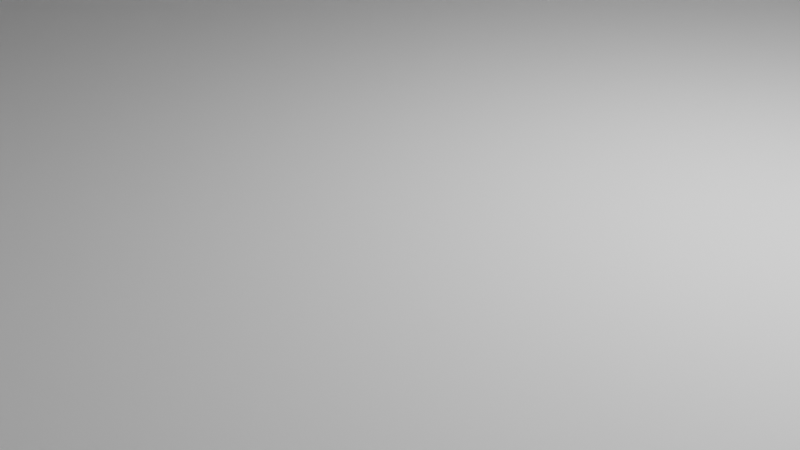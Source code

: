 # Source: Esp32Case_V0.8.blend  (saved by Blender 3.3.6; exported with 4.5.12 LTS)
import bpy
from mathutils import Matrix  # noqa: F401  (used for matrix-valued properties, if any)

bpy.ops.wm.read_factory_settings(use_empty=True)
scene = bpy.context.scene
scene.name = 'Scene'

# ---- collections
col_collection = bpy.data.collections.new('Collection'); scene.collection.children.link(col_collection)

# ---- world
world_world = bpy.data.worlds.new('World'); scene.world = world_world
world_world.use_nodes = True; world_world.node_tree.nodes.clear()
_N = world_world.node_tree.nodes; _L = world_world.node_tree.links
n0 = _N.new('ShaderNodeOutputWorld'); n0.name = 'World Output'; n0.location = (300, 300)
n1 = _N.new('ShaderNodeBackground'); n1.name = 'Background'; n1.location = (10, 300)
n1.inputs[0].default_value = (0.05088, 0.05088, 0.05088, 1.0)
_L.new(n1.outputs[0], n0.inputs[0])
n0.is_active_output = True
world_world.color = (0.05088, 0.05088, 0.05088)
world_world.use_sun_shadow = False
world_world.sun_shadow_jitter_overblur = 0.0

# ---- cameras
cam_camera = bpy.data.cameras.new('Camera')
cam_camera.clip_end = 100.0
cam_camera.ortho_scale = 7.314

# ---- lights
light_light = bpy.data.lights.new('Light', 'POINT')
light_light.transmission_factor = 0.0
light_light.energy = 1000.0
light_light.shadow_soft_size = 0.1
light_light.shadow_maximum_resolution = 0.006
light_light.use_absolute_resolution = True

# ---- meshes
me_plane = bpy.data.meshes.new('Plane')
me_plane.from_pydata([(-21.0, -20.0, 0.0), (21.0, -20.0, 0.0), (-21.0, 20.0, 0.0), (21.0, 20.0, 0.0), (-21.0, 20.0, 1.0), (-21.0, -20.0, 1.0), (21.0, -20.0, 1.0), (21.0, 20.0, 1.0), (22.48, -21.41, 1.0), (22.48, 21.41, 1.0), (-21.0, 20.0, 5.0), (-21.0, -20.0, 5.0), (21.0, -20.0, 5.0), (21.0, 20.0, 5.0), (22.48, -21.41, 5.0), (22.48, 21.41, 5.0), (22.48, -20.02, 1.0), (22.48, 19.98, 1.0), (22.48, -20.02, 5.0), (22.48, 19.98, 5.0), (-1.884, 16.76, 0.0), (-1.884, 20.0, 0.0), (10.12, 20.0, 0.0), (10.12, 16.76, 0.0), (-1.884, 16.76, 1.0), (-1.884, 20.0, 1.0), (10.12, 20.0, 1.0), (10.12, 16.76, 1.0), (-1.884, 21.41, 1.0), (10.12, 21.41, 1.0), (-1.884, 21.41, 1.1), (10.12, 21.41, 1.1), (-1.884, 20.0, 1.1), (10.12, 20.0, 1.1), (-9.46, -20.0, 0.0), (-9.46, -17.2, 0.0), (-2.46, -17.2, 0.0), (-2.46, -20.0, 0.0), (-9.46, -20.0, 1.0), (-9.46, -17.2, 1.0), (-2.46, -17.2, 1.0), (-2.46, -20.0, 1.0), (-2.46, -21.41, 1.0), (-9.46, -21.41, 1.0), (-2.46, -21.41, 5.0), (-9.46, -21.41, 5.0), (-2.46, -20.0, 5.0), (-9.46, -20.0, 5.0), (-17.09, -2.5, 0.0), (-17.09, 2.5, 0.0), (-12.09, 2.5, 0.0), (-12.09, -2.5, 0.0), (-17.09, -2.5, 1.0), (-17.09, 2.5, 1.0), (-12.09, -2.5, 1.0), (-12.09, 2.5, 1.0), (15.93, -10.5, 0.0), (15.93, 10.5, 0.0), (21.0, -10.5, 0.0), (21.0, 10.5, 0.0), (15.93, 10.5, 1.0), (21.0, -10.5, 1.0), (21.0, 10.5, 1.0), (15.93, -10.5, 1.0), (21.0, -10.5, 1.15), (21.0, 10.5, 1.15), (22.48, -10.5, 0.0), (22.48, 10.5, 0.0), (22.48, 10.5, 1.0), (22.48, -10.5, 1.0), (22.48, -10.5, 1.15), (22.48, 10.5, 1.15), (28.98, -21.41, 1.0), (28.98, -21.41, 5.0), (28.98, -20.02, 1.0), (28.98, -20.02, 5.0), (28.98, -10.5, 0.0), (28.98, 19.98, 1.0), (28.98, 19.98, 5.0), (28.98, -10.5, 1.0), (28.98, 10.5, 0.0), (28.98, 21.41, 1.0), (28.98, 21.41, 5.0), (28.98, 10.5, 1.0), (-21.0, 20.0, 4.0), (21.0, 20.0, 4.0), (21.0, -20.0, 4.0), (-2.46, -20.0, 4.0), (-21.0, 19.5, 4.5), (21.0, -19.5, 4.5), (21.0, 19.5, 4.5), (-2.46, -19.5, 4.5), (-22.48, 20.81, 0.6), (-21.88, 21.41, 0.6), (-21.87, 20.82, 0.0), (-22.47, 20.93, 0.6), (-22.44, 21.04, 0.6), (-22.38, 21.15, 0.6), (-22.31, 21.24, 0.6), (-22.47, 20.82, 0.4829), (-22.44, 20.93, 0.4855), (-22.41, 21.04, 0.4859), (-22.36, 21.14, 0.4864), (-22.3, 21.23, 0.4867), (-22.44, 20.82, 0.3704), (-22.4, 20.93, 0.3755), (-22.37, 21.04, 0.3781), (-22.33, 21.13, 0.3818), (-22.28, 21.21, 0.3838), (-22.38, 20.82, 0.2667), (-22.36, 20.93, 0.2745), (-22.33, 21.03, 0.283), (-22.3, 21.12, 0.295), (-22.25, 21.19, 0.3018), (-22.23, 21.16, 0.2517), (-21.88, 21.4, 0.4829), (-21.88, 21.37, 0.3704), (-21.88, 21.31, 0.2667), (-21.88, 21.24, 0.1757), (-22.0, 21.4, 0.6), (-22.0, 21.37, 0.4841), (-22.0, 21.34, 0.3733), (-21.99, 21.29, 0.273), (-21.99, 21.23, 0.1889), (-22.11, 21.37, 0.6), (-22.11, 21.33, 0.4855), (-22.1, 21.3, 0.3776), (-22.1, 21.27, 0.2827), (-22.09, 21.21, 0.2056), (-22.22, 21.31, 0.6), (-22.21, 21.29, 0.4864), (-22.2, 21.26, 0.3818), (-22.19, 21.23, 0.295), (-22.18, 21.19, 0.228), (-21.99, 20.82, 0.01153), (-22.1, 20.82, 0.04567), (-22.21, 20.82, 0.1011), (-22.3, 20.82, 0.1757), (-21.87, 20.94, 0.01153), (-21.99, 20.94, 0.04563), (-22.1, 20.93, 0.07642), (-22.2, 20.93, 0.1232), (-22.29, 20.93, 0.1884), (-21.87, 21.05, 0.04567), (-21.99, 21.04, 0.08082), (-22.1, 21.04, 0.1112), (-22.2, 21.04, 0.1505), (-22.27, 21.03, 0.2055), (-21.87, 21.15, 0.1011), (-21.99, 21.14, 0.1267), (-22.1, 21.13, 0.1514), (-22.18, 21.12, 0.1826), (-22.25, 21.11, 0.228), (-22.48, -20.81, 0.6), (-21.87, -20.82, 0.0), (-21.88, -21.41, 0.6), (-22.47, -20.82, 0.4829), (-22.44, -20.82, 0.3704), (-22.38, -20.82, 0.2667), (-22.3, -20.82, 0.1757), (-22.47, -20.93, 0.6), (-22.44, -20.93, 0.4841), (-22.41, -20.93, 0.3733), (-22.36, -20.93, 0.273), (-22.29, -20.93, 0.1889), (-22.44, -21.04, 0.6), (-22.4, -21.04, 0.4855), (-22.37, -21.04, 0.3776), (-22.33, -21.03, 0.2827), (-22.27, -21.03, 0.2056), (-22.38, -21.15, 0.6), (-22.36, -21.14, 0.4864), (-22.33, -21.13, 0.3818), (-22.3, -21.12, 0.295), (-22.25, -21.11, 0.228), (-22.23, -21.16, 0.2517), (-21.87, -20.94, 0.01153), (-21.87, -21.05, 0.04567), (-21.87, -21.15, 0.1011), (-21.88, -21.24, 0.1757), (-21.99, -20.82, 0.01153), (-21.99, -20.94, 0.04563), (-21.99, -21.05, 0.07642), (-21.99, -21.15, 0.1232), (-21.99, -21.23, 0.1884), (-22.1, -20.82, 0.04567), (-22.1, -20.93, 0.08082), (-22.1, -21.04, 0.1112), (-22.1, -21.14, 0.1505), (-22.09, -21.21, 0.2055), (-22.21, -20.82, 0.1011), (-22.2, -20.93, 0.1267), (-22.2, -21.04, 0.1514), (-22.18, -21.12, 0.1826), (-22.18, -21.19, 0.228), (-22.0, -21.4, 0.6), (-22.11, -21.37, 0.6), (-22.22, -21.31, 0.6), (-22.31, -21.24, 0.6), (-21.88, -21.4, 0.4829), (-22.0, -21.37, 0.4855), (-22.11, -21.34, 0.4859), (-22.21, -21.29, 0.4864), (-22.3, -21.23, 0.4867), (-21.88, -21.37, 0.3704), (-22.0, -21.33, 0.3755), (-22.1, -21.3, 0.3781), (-22.2, -21.26, 0.3818), (-22.28, -21.21, 0.3838), (-21.88, -21.31, 0.2667), (-21.99, -21.29, 0.2745), (-22.1, -21.26, 0.283), (-22.19, -21.23, 0.295), (-22.25, -21.19, 0.3018), (22.48, -20.81, 0.0), (22.48, -21.41, 0.6), (22.48, -20.93, 0.01153), (22.48, -21.04, 0.04567), (22.48, -21.15, 0.1011), (22.48, -21.24, 0.1757), (22.48, -21.31, 0.2667), (22.48, -21.37, 0.3704), (22.48, -21.4, 0.4829), (22.48, 21.41, 0.6), (22.48, 20.81, 0.0), (22.48, 21.4, 0.4829), (22.48, 21.37, 0.3704), (22.48, 21.31, 0.2667), (22.48, 21.24, 0.1757), (22.48, 21.15, 0.1011), (22.48, 21.04, 0.04567), (22.48, 20.93, 0.01153), (-22.48, 20.81, 1.0), (-21.88, 21.41, 1.0), (-22.47, 20.93, 1.0), (-22.44, 21.04, 1.0), (-22.38, 21.15, 1.0), (-22.31, 21.24, 1.0), (-22.22, 21.31, 1.0), (-22.11, 21.37, 1.0), (-22.0, 21.4, 1.0), (-21.88, -21.41, 1.0), (-22.48, -20.81, 1.0), (-22.0, -21.4, 1.0), (-22.11, -21.37, 1.0), (-22.22, -21.31, 1.0), (-22.31, -21.24, 1.0), (-22.38, -21.15, 1.0), (-22.44, -21.04, 1.0), (-22.47, -20.93, 1.0), (-21.88, 21.41, 5.0), (-22.48, 20.81, 5.0), (-22.05, 21.0, 5.0), (-22.0, 21.4, 5.0), (-22.11, 21.37, 5.0), (-22.22, 21.31, 5.0), (-22.31, 21.24, 5.0), (-22.38, 21.15, 5.0), (-22.44, 21.04, 5.0), (-22.47, 20.93, 5.0), (-22.48, -20.81, 5.0), (-21.88, -21.41, 5.0), (-22.05, -21.0, 5.0), (-22.47, -20.93, 5.0), (-22.44, -21.04, 5.0), (-22.38, -21.15, 5.0), (-22.31, -21.24, 5.0), (-22.22, -21.31, 5.0), (-22.11, -21.37, 5.0), (-22.0, -21.4, 5.0), (10.12, 21.41, 0.6), (10.12, 20.81, 0.0), (10.12, 21.4, 0.4829), (10.12, 21.37, 0.3704), (10.12, 21.31, 0.2667), (10.12, 21.24, 0.1757), (10.12, 21.15, 0.1011), (10.12, 21.04, 0.04567), (10.12, 20.93, 0.01153), (-1.884, 20.82, 0.0), (-1.884, 21.41, 0.6), (-1.884, 20.94, 0.01153), (-1.884, 21.05, 0.04567), (-1.884, 21.15, 0.1011), (-1.884, 21.24, 0.1757), (-1.884, 21.31, 0.2667), (-1.884, 21.37, 0.3704), (-1.884, 21.4, 0.4829), (-9.46, -21.41, 0.6), (-9.46, -20.82, 0.0), (-9.46, -21.4, 0.4829), (-9.46, -21.37, 0.3704), (-9.46, -21.31, 0.2667), (-9.46, -21.24, 0.1757), (-9.46, -21.15, 0.1011), (-9.46, -21.05, 0.04567), (-9.46, -20.94, 0.01153), (-2.46, -20.81, 0.0), (-2.46, -21.41, 0.6), (-2.46, -20.93, 0.01153), (-2.46, -21.04, 0.04567), (-2.46, -21.15, 0.1011), (-2.46, -21.24, 0.1757), (-2.46, -21.31, 0.2667), (-2.46, -21.37, 0.3704), (-2.46, -21.4, 0.4829), (28.98, -21.41, 0.6), (28.98, -20.81, 0.0), (28.98, -21.4, 0.4829), (28.98, -21.37, 0.3704), (28.98, -21.31, 0.2667), (28.98, -21.24, 0.1757), (28.98, -21.15, 0.1011), (28.98, -21.04, 0.04567), (28.98, -20.93, 0.01153), (28.98, 20.81, 0.0), (28.98, 21.41, 0.6), (28.98, 20.93, 0.01153), (28.98, 21.04, 0.04567), (28.98, 21.15, 0.1011), (28.98, 21.24, 0.1757), (28.98, 21.31, 0.2667), (28.98, 21.37, 0.3704), (28.98, 21.4, 0.4829)], [], [(0, 2, 49, 48), (1, 37, 36, 35, 34, 0, 48, 51, 50, 49, 2, 21, 20, 23, 22, 3, 59, 57, 56, 58), (55, 24, 25, 4, 5, 38, 39, 54, 52, 53), (62, 7, 26, 27, 24, 55, 54, 39, 40, 41, 6, 61, 63, 60), (5, 4, 84, 10, 11), (61, 6, 86, 12, 13, 85, 7, 62, 65, 64), (93, 233, 28, 280), (3, 22, 271, 224), (67, 224, 315, 80), (0, 34, 289, 154), (232, 242, 260, 251), (37, 1, 214, 297), (8, 215, 306, 72), (9, 15, 82, 81), (15, 19, 78, 82), (2, 0, 154, 94), (92, 153, 242, 232), (223, 9, 81, 316), (214, 66, 76, 307), (241, 155, 288, 43), (8, 14, 44, 42), (11, 10, 252, 251, 260, 262), (261, 241, 43, 45), (26, 33, 31, 29, 270, 272, 273, 274, 275, 276, 277, 278, 271, 22, 23, 27), (14, 12, 46, 44), (11, 262, 261, 45, 47), (19, 15, 13, 12, 14, 18), (10, 13, 15, 250, 252), (18, 14, 73, 75), (30, 28, 233, 250, 15, 9, 29, 31), (84, 85, 90, 88), (5, 11, 47, 38), (87, 86, 6, 41), (69, 16, 74, 79), (71, 68, 17, 19, 18, 16, 69, 70), (43, 288, 290, 291, 292, 293, 294, 295, 296, 289, 34, 35, 39, 38, 47, 45), (28, 30, 32, 25, 24, 20, 21, 279, 281, 282, 283, 284, 285, 286, 287, 280), (23, 20, 24, 27), (30, 31, 33, 32), (41, 40, 36, 37, 297, 299, 300, 301, 302, 303, 304, 305, 298, 42, 44, 46, 87), (39, 35, 36, 40), (74, 72, 306, 308, 309, 310, 311, 312, 313, 314, 307, 76, 79), (52, 48, 49, 53), (53, 49, 50, 55), (50, 51, 54, 55), (51, 48, 52, 54), (63, 56, 57, 60), (68, 71, 65, 62, 60, 57, 59, 67), (66, 58, 56, 63, 61, 64, 70, 69), (65, 71, 70, 64), (80, 315, 317, 318, 319, 320, 321, 322, 323, 316, 81, 77, 83), (77, 81, 82, 78), (72, 74, 75, 73), (17, 68, 83, 77), (29, 9, 223, 270), (16, 18, 75, 74), (59, 3, 224, 67), (66, 69, 79, 76), (14, 8, 72, 73), (298, 215, 8, 42), (214, 1, 58, 66), (68, 67, 80, 83), (19, 17, 77, 78), (33, 26, 7, 85, 84, 4, 25, 32), (46, 12, 89, 91), (13, 10, 88, 90), (85, 13, 90), (10, 84, 88), (87, 46, 91), (86, 87, 91, 89), (12, 86, 89), (92, 95, 100, 99), (95, 96, 101, 100), (96, 97, 102, 101), (97, 98, 103, 102), (99, 100, 105, 104), (100, 101, 106, 105), (101, 102, 107, 106), (102, 103, 108, 107), (104, 105, 110, 109), (105, 106, 111, 110), (106, 107, 112, 111), (107, 108, 113, 112), (109, 110, 142, 137), (110, 111, 147, 142), (111, 112, 152, 147), (112, 113, 114, 152), (93, 115, 120, 119), (115, 116, 121, 120), (116, 117, 122, 121), (117, 118, 123, 122), (119, 120, 125, 124), (120, 121, 126, 125), (121, 122, 127, 126), (122, 123, 128, 127), (124, 125, 130, 129), (125, 126, 131, 130), (126, 127, 132, 131), (127, 128, 133, 132), (129, 130, 103, 98), (130, 131, 108, 103), (131, 132, 113, 108), (132, 133, 114, 113), (94, 134, 139, 138), (134, 135, 140, 139), (135, 136, 141, 140), (136, 137, 142, 141), (138, 139, 144, 143), (139, 140, 145, 144), (140, 141, 146, 145), (141, 142, 147, 146), (143, 144, 149, 148), (144, 145, 150, 149), (145, 146, 151, 150), (146, 147, 152, 151), (148, 149, 123, 118), (149, 150, 128, 123), (150, 151, 133, 128), (151, 152, 114, 133), (153, 156, 161, 160), (156, 157, 162, 161), (157, 158, 163, 162), (158, 159, 164, 163), (160, 161, 166, 165), (161, 162, 167, 166), (162, 163, 168, 167), (163, 164, 169, 168), (165, 166, 171, 170), (166, 167, 172, 171), (167, 168, 173, 172), (168, 169, 174, 173), (170, 171, 203, 198), (171, 172, 208, 203), (172, 173, 213, 208), (173, 174, 175, 213), (154, 176, 181, 180), (176, 177, 182, 181), (177, 178, 183, 182), (178, 179, 184, 183), (180, 181, 186, 185), (181, 182, 187, 186), (182, 183, 188, 187), (183, 184, 189, 188), (185, 186, 191, 190), (186, 187, 192, 191), (187, 188, 193, 192), (188, 189, 194, 193), (190, 191, 164, 159), (191, 192, 169, 164), (192, 193, 174, 169), (193, 194, 175, 174), (155, 195, 200, 199), (195, 196, 201, 200), (196, 197, 202, 201), (197, 198, 203, 202), (199, 200, 205, 204), (200, 201, 206, 205), (201, 202, 207, 206), (202, 203, 208, 207), (204, 205, 210, 209), (205, 206, 211, 210), (206, 207, 212, 211), (207, 208, 213, 212), (209, 210, 184, 179), (210, 211, 189, 184), (211, 212, 194, 189), (212, 213, 175, 194), (250, 253, 252), (253, 254, 252), (254, 255, 252), (255, 256, 252), (256, 257, 252), (257, 258, 252), (258, 259, 252), (259, 251, 252), (260, 263, 262), (263, 264, 262), (264, 265, 262), (265, 266, 262), (266, 267, 262), (267, 268, 262), (268, 269, 262), (269, 261, 262), (92, 232, 234, 95), (95, 234, 235, 96), (96, 235, 236, 97), (97, 236, 237, 98), (98, 237, 238, 129), (129, 238, 239, 124), (124, 239, 240, 119), (119, 240, 233, 93), (232, 251, 259, 234), (234, 259, 258, 235), (235, 258, 257, 236), (236, 257, 256, 237), (237, 256, 255, 238), (238, 255, 254, 239), (239, 254, 253, 240), (240, 253, 250, 233), (93, 280, 287, 115), (115, 287, 286, 116), (116, 286, 285, 117), (117, 285, 284, 118), (118, 284, 283, 148), (148, 283, 282, 143), (143, 282, 281, 138), (138, 281, 279, 94), (215, 298, 305, 222), (222, 305, 304, 221), (221, 304, 303, 220), (220, 303, 302, 219), (219, 302, 301, 218), (218, 301, 300, 217), (217, 300, 299, 216), (216, 299, 297, 214), (94, 154, 180, 134), (134, 180, 185, 135), (135, 185, 190, 136), (136, 190, 159, 137), (137, 159, 158, 109), (109, 158, 157, 104), (104, 157, 156, 99), (99, 156, 153, 92), (155, 241, 243, 195), (195, 243, 244, 196), (196, 244, 245, 197), (197, 245, 246, 198), (198, 246, 247, 170), (170, 247, 248, 165), (165, 248, 249, 160), (160, 249, 242, 153), (241, 261, 269, 243), (243, 269, 268, 244), (244, 268, 267, 245), (245, 267, 266, 246), (246, 266, 265, 247), (247, 265, 264, 248), (248, 264, 263, 249), (249, 263, 260, 242), (224, 271, 278, 231), (231, 278, 277, 230), (230, 277, 276, 229), (229, 276, 275, 228), (228, 275, 274, 227), (227, 274, 273, 226), (226, 273, 272, 225), (225, 272, 270, 223), (154, 289, 296, 176), (176, 296, 295, 177), (177, 295, 294, 178), (178, 294, 293, 179), (179, 293, 292, 209), (209, 292, 291, 204), (204, 291, 290, 199), (199, 290, 288, 155), (315, 224, 231, 317), (317, 231, 230, 318), (318, 230, 229, 319), (319, 229, 228, 320), (320, 228, 227, 321), (321, 227, 226, 322), (322, 226, 225, 323), (323, 225, 223, 316), (214, 307, 314, 216), (216, 314, 313, 217), (217, 313, 312, 218), (218, 312, 311, 219), (219, 311, 310, 220), (220, 310, 309, 221), (221, 309, 308, 222), (222, 308, 306, 215), (2, 94, 279, 21)])
_uv = me_plane.uv_layers.new(name='UVMap')
_uv.uv.foreach_set('vector', [0.0, 0.0, 0.0, 1.0, 0.09309, 0.5625, 0.09309, 0.4375, 1.0, 0.0, 0.4414, 0.0, 0.4414, 0.07006, 0.2748, 0.07006, 0.2748, 0.0, 0.0, 0.0, 0.09309, 0.4375, 0.2121, 0.4375, 0.2121, 0.5625, 0.09309, 0.5625, 0.0, 1.0, 0.4551, 1.0, 0.4551, 0.9189, 0.7409, 0.9189, 0.7409, 1.0, 1.0, 1.0, 1.0, 0.7625, 0.8792, 0.7625, 0.8792, 0.2375, 1.0, 0.2375, 0.2121, 0.5625, 0.4551, 0.9189, 0.4551, 1.0, 0.0, 1.0, 0.0, 0.0, 0.2748, 0.0, 0.2748, 0.07006, 0.2121, 0.4375, 0.09309, 0.4375, 0.09309, 0.5625, 1.0, 0.7625, 1.0, 1.0, 0.7409, 1.0, 0.7409, 0.9189, 0.4551, 0.9189, 0.2121, 0.5625, 0.2121, 0.4375, 0.2748, 0.07006, 0.4414, 0.07006, 0.4414, 0.0, 1.0, 0.0, 1.0, 0.2375, 0.8792, 0.2375, 0.8792, 0.7625, 0.0, 0.0, 0.0, 1.0, 0.0, 1.0, 0.0, 1.0, 0.0, 0.0, 1.0, 0.2375, 1.0, 0.0, 1.0, 0.0, 1.0, 0.0, 1.0, 1.0, 1.0, 1.0, 1.0, 1.0, 1.0, 0.7625, 1.0, 0.7625, 1.0, 0.2375, 0.01334, 1.0, 0.01334, 1.0, 0.4581, 1.0, 0.4581, 1.0, 1.0, 1.0, 0.7409, 1.0, 0.7317, 1.0, 1.014, 1.0, 1.0, 0.7452, 1.0, 0.986, 1.0, 0.986, 1.0, 0.7452, 0.0, 0.0, 0.2748, 0.0, 0.2834, 0.0, 0.0, 0.0, 0.0, 0.986, 0.0, 0.01401, 0.0, 0.01401, 0.0, 0.986, 0.4414, 0.0, 1.0, 0.0, 1.014, 0.0, 0.4437, 0.0, 1.0, 0.0, 1.0, 0.0, 1.0, 0.0, 1.0, 0.0, 1.0, 1.0, 1.0, 1.0, 1.0, 1.0, 1.0, 1.0, 1.0, 1.0, 1.0, 0.6667, 1.0, 0.6667, 1.0, 1.0, 0.0, 1.0, 0.0, 0.0, 0.0, 0.0, 0.0, 1.0, 0.0, 0.986, 0.0, 0.01401, 0.0, 0.01401, 0.0, 0.986, 1.0, 1.0, 1.0, 1.0, 1.0, 1.0, 1.0, 1.0, 1.0, 0.01401, 1.0, 0.2548, 1.0, 0.2548, 1.0, 0.01401, 0.01334, 0.0, 0.01334, 0.0, 0.2896, 0.0, 0.2896, 0.0, 1.0, 0.0, 1.0, 0.0, 0.4453, 0.0, 0.4453, 0.0, 0.0, 0.0, 0.0, 1.0, 0.0, 1.0, 0.0, 0.986, 0.0, 0.01401, 0.0, 0.0, 0.01334, 0.0, 0.01334, 0.0, 0.2896, 0.0, 0.2896, 0.0, 0.6171, 0.7095, 0.625, 0.7095, 0.625, 0.6918, 0.6171, 0.6918, 0.5856, 0.6918, 0.5764, 0.6919, 0.5675, 0.6923, 0.5593, 0.693, 0.5521, 0.694, 0.5463, 0.6951, 0.5419, 0.6964, 0.5392, 0.6978, 0.5383, 0.6993, 0.5383, 0.7095, 0.5383, 0.75, 0.6171, 0.75, 1.0, 0.0, 1.0, 0.0, 0.4414, 0.0, 0.4453, 0.0, 0.0, 0.0, 0.0, 0.0, 0.01334, 0.0, 0.2896, 0.0, 0.2748, 0.0, 1.0, 0.6667, 1.0, 1.0, 1.0, 1.0, 1.0, 0.0, 1.0, 0.0, 1.0, 0.3333, 0.0, 1.0, 1.0, 1.0, 1.0, 1.0, 0.01334, 1.0, 0.0, 1.0, 1.0, 0.3333, 1.0, 0.0, 1.0, 0.0, 1.0, 0.3333, 0.4581, 1.0, 0.4581, 1.0, 0.01334, 1.0, 0.01334, 1.0, 1.0, 1.0, 1.0, 1.0, 0.725, 1.0, 0.725, 1.0, 0.0, 1.0, 1.0, 1.0, 1.0, 1.0, 0.0, 1.0, 0.0, 0.0, 0.0, 0.0, 0.2748, 0.0, 0.2748, 0.0, 0.4414, 0.0, 1.0, 0.0, 1.0, 0.0, 0.4414, 0.0, 1.0, 0.4126, 1.0, 0.3333, 1.0, 0.3333, 1.0, 0.4126, 1.0, 0.5877, 1.0, 0.5877, 1.0, 0.6667, 1.0, 0.6667, 1.0, 0.3333, 1.0, 0.3333, 1.0, 0.4126, 1.0, 0.4126, 0.4182, 0.1557, 0.4097, 0.1557, 0.4073, 0.156, 0.4052, 0.1567, 0.4033, 0.1579, 0.4015, 0.1596, 0.3997, 0.1616, 0.3983, 0.1638, 0.3973, 0.1663, 0.397, 0.1689, 0.397, 0.1873, 0.397, 0.25, 0.4182, 0.25, 0.4182, 0.1873, 0.5972, 0.1873, 0.5972, 0.1557, 0.6171, 0.05823, 0.625, 0.05823, 0.625, 0.04055, 0.6171, 0.04055, 0.6171, 0.0, 0.5383, 0.0, 0.5383, 0.04055, 0.5383, 0.05085, 0.5392, 0.05229, 0.5419, 0.05367, 0.5463, 0.05495, 0.5521, 0.05607, 0.5593, 0.05698, 0.5675, 0.05767, 0.5764, 0.05809, 0.5856, 0.05823, 0.5383, 0.75, 0.5383, 1.0, 0.6171, 1.0, 0.6171, 0.75, 0.875, 0.6918, 0.625, 0.6918, 0.625, 0.7095, 0.875, 0.7095, 0.4182, 0.5627, 0.4182, 0.5, 0.397, 0.5, 0.397, 0.5627, 0.397, 0.5809, 0.3973, 0.5835, 0.3982, 0.586, 0.3996, 0.5883, 0.4013, 0.5904, 0.4031, 0.592, 0.4051, 0.5933, 0.4073, 0.594, 0.4097, 0.5943, 0.4182, 0.5943, 0.5972, 0.5943, 0.5972, 0.5627, 0.5077, 0.5627, 0.4182, 0.25, 0.397, 0.25, 0.397, 0.5, 0.4182, 0.5, 1.0, 0.3333, 1.0, 0.0, 1.0, 0.0, 1.0, 0.0004261, 1.0, 0.001605, 1.0, 0.003214, 1.0, 0.004515, 1.0, 0.008954, 1.0, 0.01021, 1.0, 0.01174, 1.0, 0.01401, 1.0, 0.2548, 1.0, 0.4126, 0.5125, 0.0, 0.5, 0.0, 0.5, 0.25, 0.5125, 0.25, 0.5125, 0.25, 0.5, 0.25, 0.5, 0.5, 0.5125, 0.5, 0.5, 0.5, 0.5, 0.75, 0.5125, 0.75, 0.5125, 0.5, 0.5, 0.75, 0.5, 1.0, 0.5125, 1.0, 0.5125, 0.75, 0.6122, 0.0, 0.5267, 0.0, 0.5267, 0.25, 0.6122, 0.25, 0.6122, 0.332, 0.625, 0.332, 0.625, 0.3134, 0.6122, 0.3134, 0.6122, 0.25, 0.5267, 0.25, 0.5267, 0.3134, 0.5267, 0.332, 0.5267, 0.918, 0.5267, 0.9366, 0.5267, 1.0, 0.6122, 1.0, 0.6122, 0.9366, 0.625, 0.9366, 0.625, 0.918, 0.6122, 0.918, 0.8116, 0.5, 0.793, 0.5, 0.793, 0.75, 0.8116, 0.75, 1.0, 0.7452, 1.0, 0.986, 1.0, 0.9883, 1.0, 0.9898, 1.0, 0.9911, 1.0, 0.9955, 1.0, 0.9968, 1.0, 0.9984, 1.0, 0.9996, 1.0, 1.0, 1.0, 1.0, 1.0, 0.6667, 1.0, 0.5877, 1.0, 0.6667, 1.0, 1.0, 1.0, 1.0, 1.0, 0.6667, 1.0, 0.0, 1.0, 0.3333, 1.0, 0.3333, 1.0, 0.0, 1.0, 0.6667, 1.0, 0.5877, 1.0, 0.5877, 1.0, 0.6667, 0.725, 1.0, 1.0, 1.0, 1.0, 1.0, 0.725, 1.0, 1.0, 0.3333, 1.0, 0.3333, 1.0, 0.3333, 1.0, 0.3333, 1.0, 0.7625, 1.0, 1.0, 1.0, 0.986, 1.0, 0.7452, 0.5267, 0.918, 0.6122, 0.918, 0.6122, 0.918, 0.5267, 0.918, 1.0, 0.0, 1.0, 0.0, 1.0, 0.0, 1.0, 0.0, 0.4453, 0.0, 1.0, 0.0, 1.0, 0.0, 0.4453, 0.0, 1.0, 0.01401, 1.0, 0.0, 1.0, 0.2375, 1.0, 0.2548, 0.6122, 0.332, 0.5267, 0.332, 0.5267, 0.332, 0.6122, 0.332, 1.0, 0.6667, 1.0, 0.6667, 1.0, 0.6667, 1.0, 0.6667, 0.7409, 1.0, 0.7409, 1.0, 1.0, 1.0, 1.0, 1.0, 0.0, 1.0, 0.0, 1.0, 0.4551, 1.0, 0.4551, 1.0, 0.4414, 0.0, 1.0, 0.0, 1.0, 0.0, 0.4414, 0.0, 1.0, 1.0, 0.0, 1.0, 0.0, 1.0, 1.0, 1.0, 1.0, 1.0, 1.0, 1.0, 1.0, 1.0, 0.0, 1.0, 0.0, 1.0, 0.0, 1.0, 0.5077, 0.5627, 0.5972, 0.5627, 0.5077, 0.5627, 1.0, 0.0, 0.4414, 0.0, 0.4414, 0.0, 1.0, 0.0, 1.0, 0.0, 1.0, 0.0, 1.0, 0.0, 0.0, 0.986, 0.0, 0.9887, 0.0, 0.9887, 0.0, 0.986, 0.0, 0.9887, 0.0, 0.9914, 0.0, 0.9913, 0.0, 0.9887, 0.0, 0.9914, 0.0, 0.9938, 0.0, 0.9936, 0.0, 0.9913, 0.0, 0.9938, 0.0, 1.0, 0.0, 1.0, 0.0, 0.9936, 0.0, 0.986, 0.0, 0.9887, 0.0, 0.9887, 0.0, 0.986, 0.0, 0.9887, 0.0, 0.9913, 0.0, 0.9912, 0.0, 0.9887, 0.0, 0.9913, 0.0, 0.9936, 0.0, 0.9934, 0.0, 0.9912, 0.0, 0.9936, 0.0, 1.0, 0.0, 1.0, 0.0, 0.9934, 0.0, 0.986, 0.0, 0.9887, 0.0, 0.9887, 0.0, 0.9861, 0.0, 0.9887, 0.0, 0.9912, 0.0, 0.9911, 0.0, 0.9887, 0.0, 0.9912, 0.0, 0.9934, 0.0, 0.9932, 0.0, 0.9911, 0.0, 0.9934, 0.0, 1.0, 0.0, 1.0, 0.0, 0.9932, 0.0, 0.9861, 0.0, 0.9887, 0.0, 0.9887, 0.0, 0.9861, 0.0, 0.9887, 0.0, 0.9911, 0.0, 0.9911, 0.0, 0.9887, 0.0, 0.9911, 0.0, 0.9932, 0.0, 0.993, 0.0, 0.9911, 0.0, 0.9932, 0.0, 1.0, 0.001895, 0.9981, 0.0, 0.993, 0.01334, 1.0, 0.01339, 1.0, 0.01084, 1.0, 0.01074, 1.0, 0.01339, 1.0, 0.01344, 1.0, 0.01089, 1.0, 0.01084, 1.0, 0.01344, 1.0, 0.0135, 1.0, 0.01094, 1.0, 0.01089, 1.0, 0.0135, 1.0, 0.01356, 1.0, 0.005498, 1.006, 0.01094, 1.0, 0.01074, 1.0, 0.01084, 1.0, 0.008384, 1.0, 0.008236, 1.0, 0.01084, 1.0, 0.01089, 1.0, 0.008476, 1.0, 0.008384, 1.0, 0.01089, 1.0, 0.01094, 1.0, 0.008592, 1.0, 0.008476, 1.0, 0.01094, 1.0, 0.005498, 1.006, 0.004336, 1.004, 0.008592, 1.0, 0.008236, 1.0, 0.008384, 1.0, 0.006131, 1.0, 0.00593, 1.0, 0.008384, 1.0, 0.008476, 1.0, 0.006348, 1.0, 0.006131, 1.0, 0.008476, 1.0, 0.008592, 1.0, 0.006642, 1.0, 0.006348, 1.0, 0.008592, 1.0, 0.004336, 1.004, 0.00341, 1.003, 0.006642, 1.0, 0.00593, 1.0, 0.006131, 1.0, 0.0, 1.0, 0.0, 1.0, 0.006131, 1.0, 0.006348, 1.0, 0.0, 1.0, 0.0, 1.0, 0.006348, 1.0, 0.006642, 1.0, 0.0, 1.0, 0.0, 1.0, 0.006642, 1.0, 0.00341, 1.003, 0.001895, 0.9981, 0.0, 1.0, 0.0, 1.0, 0.0, 0.9973, 0.0, 0.9999, 0.0, 1.003, 0.0, 0.9973, 0.0, 0.9946, 0.0, 0.9973, 0.0, 0.9999, 0.0, 0.9946, 0.0, 0.9922, 0.0, 0.995, 0.0, 0.9973, 0.0, 0.9922, 0.0, 0.9861, 0.0, 0.9887, 0.0, 0.995, 0.0, 1.003, 0.0, 0.9999, 0.0, 1.002, 0.0, 1.005, 0.0, 0.9999, 0.0, 0.9973, 0.0, 0.9999, 0.0, 1.002, 0.0, 0.9973, 0.0, 0.995, 0.0, 0.9976, 0.0, 0.9999, 0.0, 0.995, 0.0, 0.9887, 0.0, 0.9911, 0.0, 0.9976, 0.0, 1.005, 0.0, 1.002, 0.0, 1.005, 0.0, 1.008, 0.0, 1.002, 0.0, 0.9999, 0.0, 1.002, 0.0, 1.005, 0.0, 0.9999, 0.0, 0.9976, 0.0, 0.9999, 0.0, 1.002, 0.0, 0.9976, 0.0, 0.9911, 0.0, 0.993, 0.0, 0.9999, 0.0, 1.008, 0.0, 1.005, 0.005498, 1.006, 0.0, 1.014, 0.0, 1.005, 0.0, 1.002, 0.004336, 1.004, 0.005498, 1.006, 0.0, 1.002, 0.0, 0.9999, 0.00341, 1.003, 0.004336, 1.004, 0.0, 0.9999, 0.0, 0.993, 0.001895, 0.9981, 0.00341, 1.003, 0.0, 0.01401, 0.0, 0.01398, 0.0, 0.01131, 0.0, 0.01128, 0.0, 0.01398, 0.0, 0.01396, 0.0, 0.0113, 0.0, 0.01131, 0.0, 0.01396, 0.0, 0.01392, 0.0, 0.01129, 0.0, 0.0113, 0.0, 0.01392, 0.0, 0.01389, -0.005717, 0.005634, 0.0, 0.01129, 0.0, 0.01128, 0.0, 0.01131, 0.0, 0.008749, 0.0, 0.008648, 0.0, 0.01131, 0.0, 0.0113, 0.0, 0.008792, 0.0, 0.008749, 0.0, 0.0113, 0.0, 0.01129, 0.0, 0.008857, 0.0, 0.008792, 0.0, 0.01129, -0.005717, 0.005634, -0.004512, 0.004443, 0.0, 0.008857, 0.0, 0.008648, 0.0, 0.008749, 0.0, 0.006394, 0.0, 0.006226, 0.0, 0.008749, 0.0, 0.008792, 0.0, 0.006578, 0.0, 0.006394, 0.0, 0.008792, 0.0, 0.008857, 0.0, 0.006842, 0.0, 0.006578, 0.0, 0.008857, -0.004512, 0.004443, -0.00355, 0.003494, 0.0, 0.006842, 0.0, 0.006226, 0.0, 0.006394, 0.0, 0.0, 0.0, 0.0, 0.0, 0.006394, 0.0, 0.006578, 0.0, 0.0, 0.0, 0.0, 0.0, 0.006578, 0.0, 0.006842, 0.0, 0.0, 0.0, 0.0, 0.0, 0.006842, -0.00355, 0.003494, 0.001895, 0.001942, 0.0, 0.0, 0.0, 0.0, 0.002664, 0.0, -3.054e-05, 0.0, -0.00274, 0.0, 0.002664, 0.0, 0.005212, 0.0, 0.002503, 0.0, -3.054e-05, 0.0, 0.005212, 0.0, 0.007542, 0.0, 0.004788, 0.0, 0.002503, 0.0, 0.007542, 0.0, 0.01356, 0.0, 0.011, 0.0, 0.004788, 0.0, -0.00274, 0.0, -3.054e-05, 0.0, -0.002632, 0.0, -0.005381, 0.0, -3.054e-05, 0.0, 0.002503, 0.0, -9.394e-05, 0.0, -0.002632, 0.0, 0.002503, 0.0, 0.004788, 0.0, 0.002159, 0.0, -9.394e-05, 0.0, 0.004788, 0.0, 0.011, 0.0, 0.008672, 0.0, 0.002159, 0.0, -0.005381, 0.0, -0.002632, 0.0, -0.005017, 0.0, -0.007825, 0.0, -0.002632, 0.0, -9.394e-05, 0.0, -0.002402, 0.0, -0.005017, 0.0, -9.394e-05, 0.0, 0.002159, 0.0, -0.0001286, 0.0, -0.002402, 0.0, 0.002159, 0.0, 0.008672, 0.0, 0.00682, 0.0, -0.0001286, 0.0, -0.007825, 0.0, -0.005017, 0.0, -0.005717, 0.005634, -0.01408, 0.0, -0.005017, 0.0, -0.002402, 0.0, -0.004512, 0.004443, -0.005717, 0.005634, -0.002402, 0.0, -0.0001286, 0.0, -0.00355, 0.003494, -0.004512, 0.004443, -0.0001286, 0.0, 0.00682, 0.0, 0.001895, 0.001942, -0.00355, 0.003494, 0.01334, 0.0, 0.01074, 0.0, 0.01081, 0.0, 0.01339, 0.0, 0.01074, 0.0, 0.008236, 0.0, 0.008336, 0.0, 0.01081, 0.0, 0.008236, 0.0, 0.00593, 0.0, 0.006098, 0.0, 0.008336, 0.0, 0.00593, 0.0, 0.0, 0.0, 0.0, 0.0, 0.006098, 0.0, 0.01339, 0.0, 0.01081, 0.0, 0.01088, 0.0, 0.01344, 0.0, 0.01081, 0.0, 0.008336, 0.0, 0.008465, 0.0, 0.01088, 0.0, 0.008336, 0.0, 0.006098, 0.0, 0.006339, 0.0, 0.008465, 0.0, 0.006098, 0.0, 0.0, 0.0, 0.0, 0.0, 0.006339, 0.0, 0.01344, 0.0, 0.01088, 0.0, 0.01095, 0.0, 0.0135, 0.0, 0.01088, 0.0, 0.008465, 0.0, 0.008592, 0.0, 0.01095, 0.0, 0.008465, 0.0, 0.006339, 0.0, 0.006642, 0.0, 0.008592, 0.0, 0.006339, 0.0, 0.0, 0.0, 0.0, 0.0, 0.006642, 0.0, 0.0135, 0.0, 0.01095, 0.0, 0.011, 0.0, 0.01356, 0.0, 0.01095, 0.0, 0.008592, 0.0, 0.008672, 0.0, 0.011, 0.0, 0.008592, 0.0, 0.006642, 0.0, 0.00682, 0.0, 0.008672, 0.0, 0.006642, 0.0, 0.0, 0.0, 0.001895, 0.001942, 0.00682, 0.0, 0.01334, 1.0, 0.01074, 1.0, 0.0, 1.0, 0.01074, 1.0, 0.008236, 1.0, 0.0, 1.0, 0.008236, 1.0, 0.00593, 1.0, 0.0, 1.0, 0.00593, 1.0, 0.003908, 1.0, 0.0, 1.0, 0.003908, 1.0, 0.002249, 1.0, 0.0, 1.0, 0.002249, 1.0, 0.001016, 1.0, 0.0, 1.0, 0.001016, 1.0, 0.0002563, 1.0, 0.0, 1.0, 0.0002563, 1.0, 0.0, 1.0, 0.0, 1.0, 0.0, 0.01401, 0.0, 0.01128, 0.0, 0.0, 0.0, 0.01128, 0.0, 0.008648, 0.0, 0.0, 0.0, 0.008648, 0.0, 0.006226, 0.0, 0.0, 0.0, 0.006226, 0.0, 0.004103, 0.0, 0.0, 0.0, 0.004103, 0.0, 0.002361, 0.0, 0.0, 0.0, 0.002361, 0.0, 0.001066, 0.0, 0.0, 0.0, 0.001066, 0.0, 0.0002692, 0.0, 0.0, 0.0, 0.0002692, 0.0, 0.0, 0.0, 0.0, 0.0, 0.986, 0.0, 0.986, 0.0, 0.9887, 0.0, 0.9887, 0.0, 0.9887, 0.0, 0.9887, 0.0, 0.9914, 0.0, 0.9914, 0.0, 0.9914, 0.0, 0.9914, 0.0, 0.9938, 0.0, 0.9938, 0.0, 0.9938, 0.0, 0.9938, 0.0, 1.0, 0.0, 1.0, 0.0, 1.0, 0.0, 1.0, 0.00593, 1.0, 0.00593, 1.0, 0.00593, 1.0, 0.00593, 1.0, 0.008236, 1.0, 0.008236, 1.0, 0.008236, 1.0, 0.008236, 1.0, 0.01074, 1.0, 0.01074, 1.0, 0.01074, 1.0, 0.01074, 1.0, 0.01334, 1.0, 0.01334, 1.0, 0.0, 0.986, 0.0, 0.986, 0.0, 0.9887, 0.0, 0.9887, 0.0, 0.9887, 0.0, 0.9887, 0.0, 0.9914, 0.0, 0.9914, 0.0, 0.9914, 0.0, 0.9914, 0.0, 0.9938, 0.0, 0.9938, 0.0, 0.9938, 0.0, 0.9938, 0.0, 1.0, 0.0, 1.0, 0.0, 1.0, 0.0, 1.0, 0.00593, 1.0, 0.00593, 1.0, 0.00593, 1.0, 0.00593, 1.0, 0.008236, 1.0, 0.008236, 1.0, 0.008236, 1.0, 0.008236, 1.0, 0.01074, 1.0, 0.01074, 1.0, 0.01074, 1.0, 0.01074, 1.0, 0.01334, 1.0, 0.01334, 1.0, 0.01334, 1.0, 0.4581, 1.0, 0.4581, 1.0, 0.01339, 1.0, 0.01339, 1.0, 0.4581, 1.0, 0.4581, 1.0, 0.01344, 1.0, 0.01344, 1.0, 0.4581, 1.0, 0.4581, 1.0, 0.0135, 1.0, 0.0135, 1.0, 0.4581, 1.0, 0.4581, 1.0, 0.01356, 1.0, 0.01356, 1.0, 0.4581, 1.0, 0.4576, 1.0, 0.007543, 1.0, 0.007543, 1.0, 0.4576, 1.0, 0.4573, 1.0, 0.005213, 1.0, 0.005213, 1.0, 0.4573, 1.0, 0.4571, 1.0, 0.002665, 1.0, 0.002665, 1.0, 0.4571, 1.0, 0.4569, 1.0, 0.0, 1.0, 1.0, 0.0, 0.4453, 0.0, 0.4453, 0.0, 1.0, 0.0, 1.0, 0.0, 0.4453, 0.0, 0.4453, 0.0, 1.0, 0.0, 1.0, 0.0, 0.4453, 0.0, 0.4453, 0.0, 1.0, 0.0, 1.0, 0.0, 0.4453, 0.0, 0.4453, 0.0, 1.0, 0.0, 1.0, 0.0, 0.4453, 0.0, 0.4446, 0.0, 1.003, 0.003113, 1.003, 0.003113, 0.4446, 0.0, 0.4443, 0.0, 1.004, 0.004324, 1.004, 0.004324, 0.4443, 0.0, 0.444, 0.0, 1.006, 0.005638, 1.006, 0.005638, 0.444, 0.0, 0.4437, 0.0, 1.014, 0.0, 0.0, 1.0, 0.0, 0.0, 0.0, 0.00274, 0.0, 0.9973, 0.0, 0.9973, 0.0, 0.00274, 0.0, 0.005373, 0.0, 0.9946, 0.0, 0.9946, 0.0, 0.005373, 0.0, 0.007794, 0.0, 0.9922, 0.0, 0.9922, 0.0, 0.007794, 0.0, 0.01389, 0.0, 0.9861, 0.0, 0.9861, 0.0, 0.01389, 0.0, 0.01392, 0.0, 0.9861, 0.0, 0.9861, 0.0, 0.01392, 0.0, 0.01396, 0.0, 0.986, 0.0, 0.986, 0.0, 0.01396, 0.0, 0.01398, 0.0, 0.986, 0.0, 0.986, 0.0, 0.01398, 0.0, 0.01401, 0.0, 0.986, 0.01334, 0.0, 0.01334, 0.0, 0.01074, 0.0, 0.01074, 0.0, 0.01074, 0.0, 0.01074, 0.0, 0.008236, 0.0, 0.008236, 0.0, 0.008236, 0.0, 0.008236, 0.0, 0.00593, 0.0, 0.00593, 0.0, 0.00593, 0.0, 0.00593, 0.0, 0.0, 0.0, 0.0, 0.0, 0.0, 0.0, 0.0, 0.0, 0.0, 0.006226, 0.0, 0.006226, 0.0, 0.006226, 0.0, 0.006226, 0.0, 0.008648, 0.0, 0.008648, 0.0, 0.008648, 0.0, 0.008648, 0.0, 0.01128, 0.0, 0.01128, 0.0, 0.01128, 0.0, 0.01128, 0.0, 0.01401, 0.0, 0.01401, 0.01334, 0.0, 0.01334, 0.0, 0.01074, 0.0, 0.01074, 0.0, 0.01074, 0.0, 0.01074, 0.0, 0.008236, 0.0, 0.008236, 0.0, 0.008236, 0.0, 0.008236, 0.0, 0.00593, 0.0, 0.00593, 0.0, 0.00593, 0.0, 0.00593, 0.0, 0.0, 0.0, 0.0, 0.0, 0.0, 0.0, 0.0, 0.0, 0.0, 0.006226, 0.0, 0.006226, 0.0, 0.006226, 0.0, 0.006226, 0.0, 0.008648, 0.0, 0.008648, 0.0, 0.008648, 0.0, 0.008648, 0.0, 0.01128, 0.0, 0.01128, 0.0, 0.01128, 0.0, 0.01128, 0.0, 0.01401, 0.0, 0.01401, 1.014, 1.0, 0.7317, 1.0, 0.7304, 1.0, 1.006, 0.9944, 1.006, 0.9944, 0.7304, 1.0, 0.7291, 1.0, 1.004, 0.9957, 1.004, 0.9957, 0.7291, 1.0, 0.728, 1.0, 1.003, 0.9969, 1.003, 0.9969, 0.728, 1.0, 0.725, 1.0, 1.0, 1.0, 1.0, 1.0, 0.725, 1.0, 0.725, 1.0, 1.0, 1.0, 1.0, 1.0, 0.725, 1.0, 0.725, 1.0, 1.0, 1.0, 1.0, 1.0, 0.725, 1.0, 0.725, 1.0, 1.0, 1.0, 1.0, 1.0, 0.725, 1.0, 0.725, 1.0, 1.0, 1.0, 0.0, 0.0, 0.2834, 0.0, 0.2846, 0.0, 0.002664, 0.0, 0.002664, 0.0, 0.2846, 0.0, 0.2858, 0.0, 0.005212, 0.0, 0.005212, 0.0, 0.2858, 0.0, 0.2869, 0.0, 0.007542, 0.0, 0.007542, 0.0, 0.2869, 0.0, 0.2896, 0.0, 0.01356, 0.0, 0.01356, 0.0, 0.2896, 0.0, 0.2896, 0.0, 0.0135, 0.0, 0.0135, 0.0, 0.2896, 0.0, 0.2896, 0.0, 0.01344, 0.0, 0.01344, 0.0, 0.2896, 0.0, 0.2896, 0.0, 0.01339, 0.0, 0.01339, 0.0, 0.2896, 0.0, 0.2896, 0.0, 0.01334, 0.0, 1.0, 0.986, 1.0, 0.986, 1.006, 0.9944, 1.0, 0.9883, 1.0, 0.9883, 1.006, 0.9944, 1.004, 0.9957, 1.0, 0.9898, 1.0, 0.9898, 1.004, 0.9957, 1.003, 0.9969, 1.0, 0.9911, 1.0, 0.9911, 1.003, 0.9969, 1.0, 1.0, 1.0, 0.9955, 1.0, 0.9955, 1.0, 1.0, 1.0, 1.0, 1.0, 0.9968, 1.0, 0.9968, 1.0, 1.0, 1.0, 1.0, 1.0, 0.9984, 1.0, 0.9984, 1.0, 1.0, 1.0, 1.0, 1.0, 0.9996, 1.0, 0.9996, 1.0, 1.0, 1.0, 1.0, 1.0, 1.0, 1.0, 0.01401, 1.0, 0.01401, 1.0, 0.01174, 1.006, 0.005638, 1.006, 0.005638, 1.0, 0.01174, 1.0, 0.01021, 1.004, 0.004324, 1.004, 0.004324, 1.0, 0.01021, 1.0, 0.008954, 1.003, 0.003113, 1.003, 0.003113, 1.0, 0.008954, 1.0, 0.004515, 1.0, 0.0, 1.0, 0.0, 1.0, 0.004515, 1.0, 0.003214, 1.0, 0.0, 1.0, 0.0, 1.0, 0.003214, 1.0, 0.001605, 1.0, 0.0, 1.0, 0.0, 1.0, 0.001605, 1.0, 0.0004261, 1.0, 0.0, 1.0, 0.0, 1.0, 0.0004261, 1.0, 0.0, 1.0, 0.0, 0.0, 1.0, 0.0, 1.0, 0.4569, 1.0, 0.4551, 1.0])
me_plane.materials.append(None)
me_plane.update()
me_cube_001 = bpy.data.meshes.new('Cube.001')
me_cube_001.from_pydata([(-10.0, -10.0, -51.43), (-10.0, -10.0, 12.0), (-10.0, 10.0, -51.43), (-10.0, 10.0, 12.0), (10.0, -10.0, -51.43), (10.0, -10.0, 12.0), (10.0, 10.0, -51.43), (10.0, 10.0, 12.0)], [], [(0, 1, 3, 2), (2, 3, 7, 6), (6, 7, 5, 4), (4, 5, 1, 0), (2, 6, 4, 0), (7, 3, 1, 5)])
_uv = me_cube_001.uv_layers.new(name='UVMap')
_uv.uv.foreach_set('vector', [0.375, 0.0, 0.625, 0.0, 0.625, 0.25, 0.375, 0.25, 0.375, 0.25, 0.625, 0.25, 0.625, 0.5, 0.375, 0.5, 0.375, 0.5, 0.625, 0.5, 0.625, 0.75, 0.375, 0.75, 0.375, 0.75, 0.625, 0.75, 0.625, 1.0, 0.375, 1.0, 0.125, 0.5, 0.375, 0.5, 0.375, 0.75, 0.125, 0.75, 0.625, 0.5, 0.875, 0.5, 0.875, 0.75, 0.625, 0.75])
me_cube_001.update()
me_cube_002 = bpy.data.meshes.new('Cube.002')
me_cube_002.from_pydata([(-10.0, -34.01, -30.8), (-10.0, -34.01, 205.3), (-10.0, 10.0, -30.8), (-10.0, 10.0, 205.3), (10.0, -34.01, -30.8), (10.0, -34.01, 205.3), (10.0, 10.0, -30.8), (10.0, 10.0, 205.3)], [], [(0, 1, 3, 2), (2, 3, 7, 6), (6, 7, 5, 4), (4, 5, 1, 0), (2, 6, 4, 0), (7, 3, 1, 5)])
_uv = me_cube_002.uv_layers.new(name='UVMap')
_uv.uv.foreach_set('vector', [0.375, 0.0, 0.625, 0.0, 0.625, 0.25, 0.375, 0.25, 0.375, 0.25, 0.625, 0.25, 0.625, 0.5, 0.375, 0.5, 0.375, 0.5, 0.625, 0.5, 0.625, 0.75, 0.375, 0.75, 0.375, 0.75, 0.625, 0.75, 0.625, 1.0, 0.375, 1.0, 0.125, 0.5, 0.375, 0.5, 0.375, 0.75, 0.125, 0.75, 0.625, 0.5, 0.875, 0.5, 0.875, 0.75, 0.625, 0.75])
me_cube_002.update()
me_cube_003 = bpy.data.meshes.new('Cube.003')
me_cube_003.from_pydata([(-10.0, -10.0, -10.0), (-10.0, -10.0, 10.0), (-10.0, 10.0, -10.0), (-10.0, 10.0, 10.0), (10.0, -10.0, -10.0), (10.0, -10.0, 10.0), (10.0, 10.0, -10.0), (10.0, 10.0, 10.0)], [], [(0, 1, 3, 2), (2, 3, 7, 6), (6, 7, 5, 4), (4, 5, 1, 0), (2, 6, 4, 0), (7, 3, 1, 5)])
_uv = me_cube_003.uv_layers.new(name='UVMap')
_uv.uv.foreach_set('vector', [0.375, 0.0, 0.625, 0.0, 0.625, 0.25, 0.375, 0.25, 0.375, 0.25, 0.625, 0.25, 0.625, 0.5, 0.375, 0.5, 0.375, 0.5, 0.625, 0.5, 0.625, 0.75, 0.375, 0.75, 0.375, 0.75, 0.625, 0.75, 0.625, 1.0, 0.375, 1.0, 0.125, 0.5, 0.375, 0.5, 0.375, 0.75, 0.125, 0.75, 0.625, 0.5, 0.875, 0.5, 0.875, 0.75, 0.625, 0.75])
me_cube_003.update()
me_cube_004 = bpy.data.meshes.new('Cube.004')
me_cube_004.from_pydata([(-10.0, -10.0, -43.16), (-10.0, -10.0, 10.0), (-10.0, 10.0, -43.16), (-10.0, 10.0, 10.0), (10.0, -10.0, -43.16), (10.0, -10.0, 10.0), (10.0, 10.0, -43.16), (10.0, 10.0, 10.0)], [], [(0, 1, 3, 2), (2, 3, 7, 6), (6, 7, 5, 4), (4, 5, 1, 0), (2, 6, 4, 0), (7, 3, 1, 5)])
_uv = me_cube_004.uv_layers.new(name='UVMap')
_uv.uv.foreach_set('vector', [0.375, 0.0, 0.625, 0.0, 0.625, 0.25, 0.375, 0.25, 0.375, 0.25, 0.625, 0.25, 0.625, 0.5, 0.375, 0.5, 0.375, 0.5, 0.625, 0.5, 0.625, 0.75, 0.375, 0.75, 0.375, 0.75, 0.625, 0.75, 0.625, 1.0, 0.375, 1.0, 0.125, 0.5, 0.375, 0.5, 0.375, 0.75, 0.125, 0.75, 0.625, 0.5, 0.875, 0.5, 0.875, 0.75, 0.625, 0.75])
me_cube_004.update()
me_plane_001 = bpy.data.meshes.new('Plane.001')
me_plane_001.from_pydata([(-21.0, -20.0, 5.1), (-21.0, 20.0, 5.1), (21.0, -20.0, 5.1), (21.0, 20.0, 5.1), (22.48, -21.41, 5.1), (22.48, 21.41, 5.1), (22.48, -20.02, 5.1), (22.48, 19.98, 5.1), (28.98, -21.41, 5.1), (28.98, -20.02, 5.1), (28.98, 19.98, 5.1), (28.98, 21.41, 5.1), (-7.0, 2.707, 12.1), (-7.0, -5.707, 12.1), (1.834, 2.707, 12.1), (22.48, 21.41, 12.1), (22.48, -21.41, 12.1), (22.48, -20.02, 12.1), (22.48, 19.98, 12.1), (1.834, -5.707, 12.1), (28.98, -21.41, 12.1), (28.98, -20.02, 12.1), (28.98, 21.41, 12.1), (28.98, 19.98, 12.1), (-7.0, 2.707, 13.1), (-7.0, -5.707, 13.1), (1.834, 2.707, 13.1), (22.48, -20.02, 13.1), (22.48, 19.98, 13.1), (1.834, -5.707, 13.1), (28.98, -20.02, 13.1), (28.98, 19.98, 13.1), (22.48, -14.68, 5.1), (22.48, 14.65, 5.1), (21.0, -14.67, 5.1), (21.0, 14.67, 5.1), (22.48, -14.68, 12.1), (22.48, 14.65, 12.1), (22.48, -14.68, 13.1), (22.48, 14.65, 13.1), (28.98, 14.65, 12.1), (28.98, 19.98, 12.1), (28.98, -20.02, 12.1), (28.98, -20.02, 13.1), (28.98, 14.65, 13.1), (28.98, 19.98, 13.1), (28.98, -14.68, 12.1), (28.98, -14.68, 13.1), (-21.0, 20.0, 12.1), (-21.0, -20.0, 12.1), (21.0, 20.0, 12.1), (21.0, 14.67, 12.1), (-21.0, 20.0, 13.1), (21.0, 20.0, 13.1), (-21.0, -20.0, 13.1), (21.0, -20.0, 12.1), (21.0, -14.67, 12.1), (21.0, -20.0, 13.1), (10.5, -20.0, 5.1), (-2.46, -20.0, 5.1), (-10.5, -20.0, 5.1), (10.5, -20.0, 12.1), (-2.46, -20.0, 12.1), (-10.5, -20.0, 12.1), (10.5, -20.0, 7.433), (10.5, -20.0, 9.767), (-2.46, -20.0, 7.433), (-2.46, -20.0, 9.767), (10.5, -19.0, 4.1), (-2.46, -19.0, 4.1), (10.5, -19.0, 5.933), (-2.46, -19.0, 5.933), (10.5, -19.5, 4.6), (-2.46, -19.5, 4.6), (10.5, -19.0, 4.1), (-2.46, -19.0, 4.1), (10.5, -19.5, 4.6), (-2.46, -19.5, 4.6), (10.5, -19.5, 4.1), (-2.46, -19.5, 4.1), (10.5, -20.0, 4.1), (-2.46, -20.0, 4.1), (-7.0, 20.0, 5.1), (7.0, 20.0, 5.1), (-7.0, 20.0, 12.1), (7.0, 20.0, 12.1), (-7.0, 20.0, 8.35), (-7.0, 20.0, 8.6), (-7.0, 20.0, 10.35), (7.0, 20.0, 8.35), (7.0, 20.0, 8.6), (7.0, 20.0, 10.35), (-7.0, 19.0, 4.1), (7.0, 19.0, 4.1), (-7.0, 19.0, 6.85), (7.0, 19.0, 6.85), (7.0, 19.5, 4.6), (-7.0, 19.5, 4.6), (-7.0, 19.5, 4.1), (7.0, 19.5, 4.1), (7.0, 20.0, 4.1), (-7.0, 20.0, 4.1), (-21.0, 10.0, 5.1), (-21.0, 0.0, 5.1), (-21.0, -10.0, 5.1), (-21.0, 10.0, 12.1), (-21.0, 0.0, 12.1), (-21.0, -10.0, 12.1), (-21.0, 20.0, 8.933), (-21.0, 20.0, 9.767), (-21.0, 10.0, 8.933), (-21.0, 10.0, 9.767), (-21.0, -20.0, 9.767), (-21.0, -20.0, 8.933), (-21.0, -10.0, 8.933), (-21.0, -10.0, 9.767), (-20.5, -10.0, 5.1), (-20.5, -20.0, 5.1), (-20.5, -20.0, 7.433), (-20.5, 20.0, 5.1), (-20.5, 10.0, 5.1), (-20.5, 20.0, 7.433), (-20.5, 10.0, 7.433), (-20.5, -10.0, 7.433), (-21.0, -10.0, 4.1), (-21.0, -20.0, 4.1), (-21.0, 20.0, 4.1), (-21.0, 10.0, 4.1), (-20.5, -10.0, 4.1), (-20.5, -20.0, 4.1), (-20.5, 20.0, 4.1), (-20.5, 10.0, 4.1), (21.0, -20.0, 8.933), (21.0, -20.0, 9.767), (21.0, -14.67, 8.933), (21.0, -14.67, 9.767), (21.0, 20.0, 9.767), (21.0, 20.0, 8.933), (21.0, 14.67, 8.933), (21.0, 14.67, 9.767), (20.5, 14.67, 5.1), (20.5, 20.0, 5.1), (20.5, 20.0, 7.433), (20.5, -20.0, 5.1), (20.5, -14.67, 5.1), (20.5, -20.0, 7.433), (20.5, -14.67, 7.433), (20.5, 14.67, 7.433), (21.0, 14.67, 4.1), (21.0, 20.0, 4.1), (21.0, -20.0, 4.1), (21.0, -14.67, 4.1), (20.5, 14.67, 4.1), (20.5, 20.0, 4.1), (20.5, -20.0, 4.1), (20.5, -14.67, 4.1), (-22.48, 20.81, 5.1), (-21.88, 21.41, 5.1), (-22.05, 21.0, 5.1), (-22.47, 20.93, 5.1), (-22.44, 21.04, 5.1), (-22.38, 21.15, 5.1), (-22.31, 21.24, 5.1), (-22.22, 21.31, 5.1), (-22.11, 21.37, 5.1), (-22.0, 21.4, 5.1), (-21.88, -21.41, 5.1), (-22.48, -20.81, 5.1), (-22.05, -21.0, 5.1), (-22.0, -21.4, 5.1), (-22.11, -21.37, 5.1), (-22.22, -21.31, 5.1), (-22.31, -21.24, 5.1), (-22.38, -21.15, 5.1), (-22.44, -21.04, 5.1), (-22.47, -20.93, 5.1), (-22.48, 20.81, 12.1), (-21.88, 21.41, 12.1), (-22.47, 20.93, 12.1), (-22.44, 21.04, 12.1), (-22.38, 21.15, 12.1), (-22.31, 21.24, 12.1), (-22.22, 21.31, 12.1), (-22.11, 21.37, 12.1), (-22.0, 21.4, 12.1), (-22.48, -20.81, 12.1), (-21.88, -21.41, 12.1), (-22.47, -20.93, 12.1), (-22.44, -21.04, 12.1), (-22.38, -21.15, 12.1), (-22.31, -21.24, 12.1), (-22.22, -21.31, 12.1), (-22.11, -21.37, 12.1), (-22.0, -21.4, 12.1), (-22.48, 20.81, 12.5), (-21.87, 20.82, 13.1), (-21.88, 21.41, 12.5), (-22.47, 20.82, 12.62), (-22.44, 20.82, 12.73), (-22.38, 20.82, 12.83), (-22.3, 20.82, 12.92), (-22.47, 20.93, 12.5), (-22.44, 20.93, 12.62), (-22.41, 20.93, 12.73), (-22.36, 20.93, 12.83), (-22.29, 20.93, 12.91), (-22.44, 21.04, 12.5), (-22.4, 21.04, 12.61), (-22.37, 21.04, 12.72), (-22.33, 21.03, 12.82), (-22.27, 21.03, 12.89), (-22.38, 21.15, 12.5), (-22.36, 21.14, 12.61), (-22.33, 21.13, 12.72), (-22.3, 21.12, 12.81), (-22.25, 21.11, 12.87), (-22.23, 21.16, 12.85), (-21.87, 20.94, 13.09), (-21.87, 21.05, 13.05), (-21.87, 21.15, 13.0), (-21.88, 21.24, 12.92), (-21.99, 20.82, 13.09), (-21.99, 20.94, 13.05), (-21.99, 21.05, 13.02), (-21.99, 21.15, 12.98), (-21.99, 21.23, 12.91), (-22.1, 20.82, 13.05), (-22.1, 20.93, 13.02), (-22.1, 21.04, 12.99), (-22.1, 21.14, 12.95), (-22.09, 21.21, 12.89), (-22.21, 20.82, 13.0), (-22.2, 20.93, 12.97), (-22.2, 21.04, 12.95), (-22.18, 21.12, 12.92), (-22.18, 21.19, 12.87), (-22.0, 21.4, 12.5), (-22.11, 21.37, 12.5), (-22.22, 21.31, 12.5), (-22.31, 21.24, 12.5), (-21.88, 21.4, 12.62), (-22.0, 21.37, 12.61), (-22.11, 21.34, 12.61), (-22.21, 21.29, 12.61), (-22.3, 21.23, 12.61), (-21.88, 21.37, 12.73), (-22.0, 21.33, 12.72), (-22.1, 21.3, 12.72), (-22.2, 21.26, 12.72), (-22.28, 21.21, 12.72), (-21.88, 21.31, 12.83), (-21.99, 21.29, 12.83), (-22.1, 21.26, 12.82), (-22.19, 21.23, 12.81), (-22.25, 21.19, 12.8), (-21.88, -21.41, 12.5), (-21.87, -20.82, 13.1), (-22.48, -20.81, 12.5), (-21.88, -21.4, 12.62), (-21.88, -21.37, 12.73), (-21.88, -21.31, 12.83), (-21.88, -21.24, 12.92), (-22.0, -21.4, 12.5), (-22.0, -21.37, 12.62), (-22.0, -21.34, 12.73), (-21.99, -21.29, 12.83), (-21.99, -21.23, 12.91), (-22.11, -21.37, 12.5), (-22.11, -21.33, 12.61), (-22.1, -21.3, 12.72), (-22.1, -21.27, 12.82), (-22.09, -21.21, 12.89), (-22.22, -21.31, 12.5), (-22.21, -21.29, 12.61), (-22.2, -21.26, 12.72), (-22.19, -21.23, 12.81), (-22.18, -21.19, 12.87), (-22.23, -21.16, 12.85), (-21.99, -20.82, 13.09), (-22.1, -20.82, 13.05), (-22.21, -20.82, 13.0), (-22.3, -20.82, 12.92), (-21.87, -20.94, 13.09), (-21.99, -20.94, 13.05), (-22.1, -20.93, 13.02), (-22.2, -20.93, 12.98), (-22.29, -20.93, 12.91), (-21.87, -21.05, 13.05), (-21.99, -21.04, 13.02), (-22.1, -21.04, 12.99), (-22.2, -21.04, 12.95), (-22.27, -21.03, 12.89), (-21.87, -21.15, 13.0), (-21.99, -21.14, 12.97), (-22.1, -21.13, 12.95), (-22.18, -21.12, 12.92), (-22.25, -21.11, 12.87), (-22.47, -20.93, 12.5), (-22.44, -21.04, 12.5), (-22.38, -21.15, 12.5), (-22.31, -21.24, 12.5), (-22.47, -20.82, 12.62), (-22.44, -20.93, 12.61), (-22.41, -21.04, 12.61), (-22.36, -21.14, 12.61), (-22.3, -21.23, 12.61), (-22.44, -20.82, 12.73), (-22.4, -20.93, 12.72), (-22.37, -21.04, 12.72), (-22.33, -21.13, 12.72), (-22.28, -21.21, 12.72), (-22.38, -20.82, 12.83), (-22.36, -20.93, 12.83), (-22.33, -21.03, 12.82), (-22.3, -21.12, 12.81), (-22.25, -21.19, 12.8), (22.48, 20.81, 13.1), (22.48, 21.41, 12.5), (22.48, 20.93, 13.09), (22.48, 21.04, 13.05), (22.48, 21.15, 13.0), (22.48, 21.24, 12.92), (22.48, 21.31, 12.83), (22.48, 21.37, 12.73), (22.48, 21.4, 12.62), (22.48, -20.81, 13.1), (22.48, -21.41, 12.5), (22.48, -20.93, 13.09), (22.48, -21.04, 13.05), (22.48, -21.15, 13.0), (22.48, -21.24, 12.92), (22.48, -21.31, 12.83), (22.48, -21.37, 12.73), (22.48, -21.4, 12.62), (28.98, -20.81, 13.1), (28.98, -21.41, 12.5), (28.98, -20.93, 13.09), (28.98, -21.04, 13.05), (28.98, -21.15, 13.0), (28.98, -21.24, 12.92), (28.98, -21.31, 12.83), (28.98, -21.37, 12.73), (28.98, -21.4, 12.62), (28.98, 21.41, 12.5), (28.98, 20.81, 13.1), (28.98, 21.4, 12.62), (28.98, 21.37, 12.73), (28.98, 21.31, 12.83), (28.98, 21.24, 12.92), (28.98, 21.15, 13.0), (28.98, 21.04, 13.05), (28.98, 20.93, 13.09)], [], [(32, 6, 4, 2, 34), (5, 11, 10, 7), (15, 177, 196, 317), (2, 4, 166, 168, 0, 60, 59, 58), (156, 167, 185, 176), (6, 9, 8, 4), (39, 37, 40, 44), (18, 23, 31, 28), (54, 52, 195, 256), (23, 22, 343, 345, 346, 347, 348, 349, 350, 351, 344, 31), (5, 157, 177, 15), (135, 133, 55, 56), (0, 168, 167, 156, 158, 1, 102, 103, 104), (8, 9, 21, 20), (10, 11, 22, 23), (33, 7, 18, 37), (4, 8, 20, 16), (9, 6, 17, 21), (7, 10, 23, 18), (111, 109, 48, 105), (176, 185, 257, 194), (11, 5, 15, 22), (83, 3, 137, 136, 50, 85, 91, 90, 89), (4, 16, 186, 166), (21, 17, 27, 30), (22, 15, 317, 343), (316, 53, 57, 325, 27, 38, 39, 28), (256, 325, 57, 54), (52, 53, 316, 195), (20, 21, 30, 334, 336, 337, 338, 339, 340, 341, 342, 335), (16, 20, 335, 326), (27, 325, 334, 30), (186, 16, 326, 255), (6, 32, 36, 17), (33, 37, 51, 139, 138, 35), (136, 139, 51, 50), (37, 36, 56, 51), (7, 33, 35, 3, 5), (56, 36, 32, 34, 134, 135), (63, 60, 0, 113, 112, 49), (29, 26, 14, 19), (316, 28, 31, 344), (25, 29, 19, 13), (36, 37, 39, 38), (37, 18, 41, 40), (44, 40, 41, 45), (42, 46, 47, 43), (17, 36, 46, 42), (28, 39, 44, 45), (38, 27, 43, 47), (18, 28, 45, 41), (36, 38, 47, 46), (27, 17, 42, 43), (12, 13, 49, 107, 106, 105, 48), (14, 12, 48, 84, 85, 50), (14, 50, 51), (24, 26, 53, 52), (25, 24, 52, 54), (19, 56, 55), (19, 14, 51, 56), (29, 25, 54, 57), (13, 19, 55, 61, 62, 63, 49), (26, 29, 57, 53), (26, 24, 12, 14), (24, 25, 13, 12), (55, 133, 132, 2, 58, 64, 65, 61), (64, 58, 72, 68, 70), (62, 67, 66, 59, 60, 63), (61, 65, 67, 62), (65, 64, 66, 67), (70, 68, 69, 71), (66, 64, 70, 71), (72, 73, 77, 76), (59, 66, 71, 69, 73), (58, 59, 73, 72), (76, 77, 81, 80), (68, 72, 76, 74), (69, 68, 74, 75), (73, 69, 75, 77), (80, 81, 79, 78), (74, 76, 80, 78), (77, 75, 79, 81), (75, 74, 78, 79), (1, 82, 86, 87, 88, 84, 48, 109, 108), (88, 91, 85, 84), (83, 89, 95, 93, 96), (86, 89, 90, 87), (87, 90, 91, 88), (92, 93, 95, 94), (97, 96, 100, 101), (89, 86, 94, 95), (86, 82, 97, 92, 94), (82, 83, 96, 97), (101, 100, 99, 98), (96, 93, 99, 100), (93, 92, 98, 99), (92, 97, 101, 98), (112, 115, 107, 49), (104, 103, 106, 107, 115, 114), (103, 102, 110, 111, 105, 106), (110, 102, 120, 122), (110, 108, 109, 111), (108, 110, 122, 121), (113, 114, 115, 112), (120, 119, 121, 122), (117, 116, 123, 118), (0, 104, 124, 125), (117, 0, 125, 129), (1, 108, 121, 119), (114, 113, 118, 123), (104, 114, 123, 116), (113, 0, 117, 118), (125, 124, 128, 129), (127, 126, 130, 131), (102, 1, 126, 127), (120, 102, 127, 131), (1, 119, 130, 126), (119, 120, 131, 130), (104, 116, 128, 124), (116, 117, 129, 128), (35, 138, 147, 140), (134, 132, 133, 135), (138, 137, 142, 147), (137, 138, 139, 136), (144, 143, 145, 146), (141, 140, 147, 142), (143, 144, 155, 154), (132, 134, 146, 145), (134, 34, 144, 146), (2, 132, 145, 143), (2, 143, 154, 150), (137, 3, 141, 142), (149, 148, 152, 153), (151, 150, 154, 155), (141, 3, 149, 153), (140, 141, 153, 152), (3, 35, 148, 149), (144, 34, 151, 155), (35, 140, 152, 148), (34, 2, 150, 151), (156, 159, 158), (159, 160, 158), (160, 161, 158), (161, 162, 158), (162, 163, 158), (163, 164, 158), (164, 165, 158), (165, 157, 158), (166, 169, 168), (169, 170, 168), (170, 171, 168), (171, 172, 168), (172, 173, 168), (173, 174, 168), (174, 175, 168), (175, 167, 168), (194, 197, 202, 201), (197, 198, 203, 202), (198, 199, 204, 203), (199, 200, 205, 204), (201, 202, 207, 206), (202, 203, 208, 207), (203, 204, 209, 208), (204, 205, 210, 209), (206, 207, 212, 211), (207, 208, 213, 212), (208, 209, 214, 213), (209, 210, 215, 214), (211, 212, 244, 239), (212, 213, 249, 244), (213, 214, 254, 249), (214, 215, 216, 254), (195, 217, 222, 221), (217, 218, 223, 222), (218, 219, 224, 223), (219, 220, 225, 224), (221, 222, 227, 226), (222, 223, 228, 227), (223, 224, 229, 228), (224, 225, 230, 229), (226, 227, 232, 231), (227, 228, 233, 232), (228, 229, 234, 233), (229, 230, 235, 234), (231, 232, 205, 200), (232, 233, 210, 205), (233, 234, 215, 210), (234, 235, 216, 215), (196, 236, 241, 240), (236, 237, 242, 241), (237, 238, 243, 242), (238, 239, 244, 243), (240, 241, 246, 245), (241, 242, 247, 246), (242, 243, 248, 247), (243, 244, 249, 248), (245, 246, 251, 250), (246, 247, 252, 251), (247, 248, 253, 252), (248, 249, 254, 253), (250, 251, 225, 220), (251, 252, 230, 225), (252, 253, 235, 230), (253, 254, 216, 235), (255, 258, 263, 262), (258, 259, 264, 263), (259, 260, 265, 264), (260, 261, 266, 265), (262, 263, 268, 267), (263, 264, 269, 268), (264, 265, 270, 269), (265, 266, 271, 270), (267, 268, 273, 272), (268, 269, 274, 273), (269, 270, 275, 274), (270, 271, 276, 275), (272, 273, 305, 300), (273, 274, 310, 305), (274, 275, 315, 310), (275, 276, 277, 315), (256, 278, 283, 282), (278, 279, 284, 283), (279, 280, 285, 284), (280, 281, 286, 285), (282, 283, 288, 287), (283, 284, 289, 288), (284, 285, 290, 289), (285, 286, 291, 290), (287, 288, 293, 292), (288, 289, 294, 293), (289, 290, 295, 294), (290, 291, 296, 295), (292, 293, 266, 261), (293, 294, 271, 266), (294, 295, 276, 271), (295, 296, 277, 276), (257, 297, 302, 301), (297, 298, 303, 302), (298, 299, 304, 303), (299, 300, 305, 304), (301, 302, 307, 306), (302, 303, 308, 307), (303, 304, 309, 308), (304, 305, 310, 309), (306, 307, 312, 311), (307, 308, 313, 312), (308, 309, 314, 313), (309, 310, 315, 314), (311, 312, 286, 281), (312, 313, 291, 286), (313, 314, 296, 291), (314, 315, 277, 296), (257, 185, 187, 297), (297, 187, 188, 298), (298, 188, 189, 299), (299, 189, 190, 300), (300, 190, 191, 272), (272, 191, 192, 267), (267, 192, 193, 262), (262, 193, 186, 255), (166, 186, 193, 169), (169, 193, 192, 170), (170, 192, 191, 171), (171, 191, 190, 172), (172, 190, 189, 173), (173, 189, 188, 174), (174, 188, 187, 175), (175, 187, 185, 167), (177, 157, 165, 184), (184, 165, 164, 183), (183, 164, 163, 182), (182, 163, 162, 181), (181, 162, 161, 180), (180, 161, 160, 179), (179, 160, 159, 178), (178, 159, 156, 176), (194, 257, 301, 197), (197, 301, 306, 198), (198, 306, 311, 199), (199, 311, 281, 200), (200, 281, 280, 231), (231, 280, 279, 226), (226, 279, 278, 221), (221, 278, 256, 195), (195, 316, 318, 217), (217, 318, 319, 218), (218, 319, 320, 219), (219, 320, 321, 220), (220, 321, 322, 250), (250, 322, 323, 245), (245, 323, 324, 240), (240, 324, 317, 196), (326, 335, 342, 333), (333, 342, 341, 332), (332, 341, 340, 331), (331, 340, 339, 330), (330, 339, 338, 329), (329, 338, 337, 328), (328, 337, 336, 327), (327, 336, 334, 325), (343, 317, 324, 345), (345, 324, 323, 346), (346, 323, 322, 347), (347, 322, 321, 348), (348, 321, 320, 349), (349, 320, 319, 350), (350, 319, 318, 351), (351, 318, 316, 344), (255, 326, 333, 258), (258, 333, 332, 259), (259, 332, 331, 260), (260, 331, 330, 261), (261, 330, 329, 292), (292, 329, 328, 287), (287, 328, 327, 282), (282, 327, 325, 256), (196, 177, 184, 236), (236, 184, 183, 237), (237, 183, 182, 238), (238, 182, 181, 239), (239, 181, 180, 211), (211, 180, 179, 206), (206, 179, 178, 201), (201, 178, 176, 194), (1, 158, 157, 5, 3, 83, 82)])
_uv = me_plane_001.uv_layers.new(name='UVMap')
_uv.uv.foreach_set('vector', [1.0, 0.4444, 1.0, 0.3333, 1.0, 0.0, 1.0, 0.0, 1.0, 0.3333, 1.0, 1.0, 1.0, 1.0, 1.0, 0.6667, 1.0, 0.6667, 1.0, 1.0, 0.01334, 1.0, 0.01334, 1.0, 1.0, 1.0, 1.0, 0.0, 1.0, 0.0, 0.01334, 0.0, 0.0, 0.0, 0.0, 0.0, 0.25, 0.0, 0.5, 0.0, 0.75, 0.0, 0.0, 0.986, 0.0, 0.01401, 0.0, 0.01401, 0.0, 0.986, 1.0, 0.3333, 1.0, 0.3333, 1.0, 0.0, 1.0, 0.0, 1.0, 0.6222, 1.0, 0.5556, 1.0, 0.5556, 1.0, 0.6222, 1.0, 0.6667, 1.0, 0.6667, 1.0, 0.6667, 1.0, 0.6667, 0.0, 0.0, 0.0, 1.0, 0.0, 1.0, 0.0, 0.0, 1.0, 0.6667, 1.0, 1.0, 1.0, 1.0, 1.0, 0.9991, 1.0, 0.9965, 1.0, 0.9922, 1.0, 0.9864, 1.0, 0.938, 1.0, 0.9139, 1.0, 0.8877, 1.0, 0.8605, 1.0, 0.6667, 1.0, 1.0, 0.01334, 1.0, 0.01334, 1.0, 1.0, 1.0, 1.0, 0.3333, 1.0, 0.0, 1.0, 0.0, 1.0, 0.3333, 0.0, 0.0, 0.0, 0.0, 0.0, 0.01401, 0.0, 0.986, 0.0, 1.0, 0.0, 1.0, 0.0, 0.75, 0.0, 0.5, 0.0, 0.25, 1.0, 0.0, 1.0, 0.3333, 1.0, 0.3333, 1.0, 0.0, 1.0, 0.6667, 1.0, 1.0, 1.0, 1.0, 1.0, 0.6667, 1.0, 0.5556, 1.0, 0.6667, 1.0, 0.6667, 1.0, 0.5556, 1.0, 0.0, 1.0, 0.0, 1.0, 0.0, 1.0, 0.0, 1.0, 0.3333, 1.0, 0.3333, 1.0, 0.3333, 1.0, 0.3333, 1.0, 0.6667, 1.0, 0.6667, 1.0, 0.6667, 1.0, 0.6667, 0.0, 0.75, 0.0, 1.0, 0.0, 1.0, 0.0, 0.75, 0.0, 0.986, 0.0, 0.01401, 0.0, 0.01401, 0.0, 0.986, 1.0, 1.0, 1.0, 1.0, 1.0, 1.0, 1.0, 1.0, 0.6667, 1.0, 1.0, 1.0, 1.0, 1.0, 1.0, 1.0, 1.0, 1.0, 0.6667, 1.0, 0.6667, 1.0, 0.6667, 1.0, 0.6667, 1.0, 1.0, 0.0, 1.0, 0.0, 0.01334, 0.0, 0.01334, 0.0, 1.0, 0.3333, 1.0, 0.3333, 1.0, 0.3333, 1.0, 0.3333, 1.0, 1.0, 1.0, 1.0, 1.0, 1.0, 1.0, 1.0, 1.0, 0.8605, 0.0, 0.0, 1.0, 0.0, 1.0, 0.1431, 1.0, 0.3333, 1.0, 0.3778, 1.0, 0.6222, 1.0, 0.6667, 0.0, 0.0, 1.014, 0.0, 1.0, 0.0, 0.0, 0.0, 0.0, 1.0, 1.0, 1.0, 1.014, 1.0, 0.0, 1.0, 1.0, 0.0, 1.0, 0.3333, 1.0, 0.3333, 1.0, 0.1431, 1.0, 0.1152, 1.0, 0.08832, 1.0, 0.06359, 1.0, 0.01397, 1.0, 0.008038, 1.0, 0.00363, 1.0, 0.0009165, 1.0, 0.0, 1.0, 0.0, 1.0, 0.0, 1.0, 0.0, 1.0, 0.0, 1.0, 0.3333, 1.0, 0.1431, 1.0, 0.1431, 1.0, 0.3333, 0.01334, 0.0, 1.0, 0.0, 1.0, 0.0, 0.01334, 0.0, 1.0, 0.3333, 1.0, 0.4444, 1.0, 0.4444, 1.0, 0.3333, 1.0, 0.5556, 1.0, 0.5556, 1.0, 0.6667, 1.0, 0.6667, 1.0, 0.6667, 1.0, 0.6667, 1.0, 1.0, 1.0, 0.6667, 1.0, 0.6667, 1.0, 1.0, 1.0, 0.5556, 1.0, 0.4444, 1.0, 0.3333, 1.0, 0.6667, 1.0, 0.6667, 1.0, 0.5556, 1.0, 0.6667, 1.0, 1.0, 1.0, 1.0, 1.0, 0.3333, 1.0, 0.4444, 1.0, 0.4444, 1.0, 0.3333, 1.0, 0.3333, 1.0, 0.3333, 0.25, 0.0, 0.25, 0.0, 0.0, 0.0, 0.0, 0.0, 0.0, 0.0, 0.0, 0.0, 0.3091, 0.0, 0.2462, 0.0, 0.5553, 0.8578, 0.5553, 0.1422, 1.0, 0.8605, 1.0, 0.6667, 1.0, 0.6667, 1.0, 0.8605, 0.2462, 0.0, 0.3091, 0.0, 0.5553, 0.4485, 0.4447, 0.4468, 1.0, 0.4444, 1.0, 0.5556, 1.0, 0.6222, 1.0, 0.3778, 1.0, 0.5556, 1.0, 0.6667, 1.0, 0.6667, 1.0, 0.5556, 1.0, 0.6222, 1.0, 0.5556, 1.0, 0.6667, 1.0, 0.6667, 1.0, 0.3333, 1.0, 0.4444, 1.0, 0.3778, 1.0, 0.3333, 1.0, 0.3333, 1.0, 0.4444, 1.0, 0.4444, 1.0, 0.3333, 1.0, 0.6667, 1.0, 0.6222, 1.0, 0.6222, 1.0, 0.6667, 1.0, 0.3778, 1.0, 0.3333, 1.0, 0.3333, 1.0, 0.3778, 1.0, 0.6667, 1.0, 0.6667, 1.0, 0.6667, 1.0, 0.6667, 1.0, 0.4444, 1.0, 0.3778, 1.0, 0.3778, 1.0, 0.4444, 1.0, 0.3333, 1.0, 0.3333, 1.0, 0.3333, 1.0, 0.3333, 0.4447, 0.5532, 0.4447, 0.4468, 0.0, 0.0, 0.0, 0.25, 0.0, 0.5, 0.0, 0.75, 0.0, 1.0, 0.5553, 0.5515, 0.4447, 0.5532, 0.0, 1.0, 0.3333, 1.0, 0.6667, 1.0, 1.0, 1.0, 0.5553, 0.5515, 1.0, 1.0, 1.0, 0.6667, 0.1985, 0.0, 0.2462, 0.0, 0.0, 0.0, 0.0, 0.0, 0.2462, 0.0, 0.1985, 0.0, 0.0, 0.0, 0.0, 0.0, 0.5553, 0.1422, 1.0, 0.3333, 1.0, 0.0, 0.5553, 0.1422, 0.5553, 0.8578, 1.0, 0.6667, 1.0, 0.3333, 0.3091, 0.0, 0.2462, 0.0, 0.0, 0.0, 1.0, 0.0, 0.4447, 0.4468, 0.5553, 0.4485, 1.0, 0.0, 0.75, 0.0, 0.5, 0.0, 0.25, 0.0, 0.0, 0.0, 0.2462, 0.0, 0.3091, 0.0, 1.0, 0.0, 0.0, 0.0, 0.2462, 0.0, 0.1985, 0.0, 0.4447, 0.5532, 0.5553, 0.5515, 0.1985, 0.0, 0.2462, 0.0, 0.4447, 0.4468, 0.4447, 0.5532, 1.0, 0.0, 1.0, 0.0, 1.0, 0.0, 1.0, 0.0, 0.75, 0.0, 0.75, 0.0, 0.75, 0.0, 0.75, 0.0, 0.75, 0.0, 0.75, 0.0, 0.75, 0.0, 0.75, 0.0, 0.75, 0.0, 0.5, 0.0, 0.5, 0.0, 0.5, 0.0, 0.5, 0.0, 0.25, 0.0, 0.25, 0.0, 0.75, 0.0, 0.75, 0.0, 0.5, 0.0, 0.5, 0.0, 0.75, 0.0, 0.75, 0.0, 0.5, 0.0, 0.5, 0.0, 0.75, 0.0, 0.75, 0.0, 0.5, 0.0, 0.5, 0.0, 0.5, 0.0, 0.75, 0.0, 0.75, 0.0, 0.5, 0.0, 0.75, 0.0, 0.5, 0.0, 0.5, 0.0, 0.75, 0.0, 0.5, 0.0, 0.5, 0.0, 0.5, 0.0, 0.5, 0.0, 0.5, 0.0, 0.75, 0.0, 0.5, 0.0, 0.5, 0.0, 0.75, 0.0, 0.75, 0.0, 0.5, 0.0, 0.5, 0.0, 0.75, 0.0, 0.75, 0.0, 0.75, 0.0, 0.75, 0.0, 0.75, 0.0, 0.5, 0.0, 0.75, 0.0, 0.75, 0.0, 0.5, 0.0, 0.5, 0.0, 0.5, 0.0, 0.5, 0.0, 0.5, 0.0, 0.75, 0.0, 0.5, 0.0, 0.5, 0.0, 0.75, 0.0, 0.75, 0.0, 0.75, 0.0, 0.75, 0.0, 0.75, 0.0, 0.5, 0.0, 0.5, 0.0, 0.5, 0.0, 0.5, 0.0, 0.5, 0.0, 0.75, 0.0, 0.75, 0.0, 0.5, 0.0, 0.0, 1.0, 0.3333, 1.0, 0.3333, 1.0, 0.3333, 1.0, 0.3333, 1.0, 0.3333, 1.0, 0.0, 1.0, 0.0, 1.0, 0.0, 1.0, 0.3333, 1.0, 0.6667, 1.0, 0.6667, 1.0, 0.3333, 1.0, 0.6667, 1.0, 0.6667, 1.0, 0.6667, 1.0, 0.6667, 1.0, 0.6667, 1.0, 0.3333, 1.0, 0.6667, 1.0, 0.6667, 1.0, 0.3333, 1.0, 0.3333, 1.0, 0.6667, 1.0, 0.6667, 1.0, 0.3333, 1.0, 0.3333, 1.0, 0.6667, 1.0, 0.6667, 1.0, 0.3333, 1.0, 0.3333, 1.0, 0.6667, 1.0, 0.6667, 1.0, 0.3333, 1.0, 0.6667, 1.0, 0.3333, 1.0, 0.3333, 1.0, 0.6667, 1.0, 0.3333, 1.0, 0.3333, 1.0, 0.3333, 1.0, 0.3333, 1.0, 0.3333, 1.0, 0.3333, 1.0, 0.6667, 1.0, 0.6667, 1.0, 0.3333, 1.0, 0.3333, 1.0, 0.6667, 1.0, 0.6667, 1.0, 0.3333, 1.0, 0.6667, 1.0, 0.6667, 1.0, 0.6667, 1.0, 0.6667, 1.0, 0.6667, 1.0, 0.3333, 1.0, 0.3333, 1.0, 0.6667, 1.0, 0.3333, 1.0, 0.3333, 1.0, 0.3333, 1.0, 0.3333, 1.0, 0.0, 0.0, 0.0, 0.25, 0.0, 0.25, 0.0, 0.0, 0.0, 0.25, 0.0, 0.5, 0.0, 0.5, 0.0, 0.25, 0.0, 0.25, 0.0, 0.25, 0.0, 0.5, 0.0, 0.75, 0.0, 0.75, 0.0, 0.75, 0.0, 0.75, 0.0, 0.5, 0.0, 0.75, 0.0, 0.75, 0.0, 0.75, 0.0, 0.75, 0.0, 0.75, 0.0, 1.0, 0.0, 1.0, 0.0, 0.75, 0.0, 1.0, 0.0, 0.75, 0.0, 0.75, 0.0, 1.0, 0.0, 0.0, 0.0, 0.25, 0.0, 0.25, 0.0, 0.0, 0.0, 0.75, 0.0, 1.0, 0.0, 1.0, 0.0, 0.75, 0.0, 0.0, 0.0, 0.25, 0.0, 0.25, 0.0, 0.0, 0.0, 0.0, 0.0, 0.25, 0.0, 0.25, 0.0, 0.0, 0.0, 0.0, 0.0, 0.0, 0.0, 0.0, 0.0, 0.0, 0.0, 1.0, 0.0, 1.0, 0.0, 1.0, 0.0, 1.0, 0.0, 0.25, 0.0, 0.0, 0.0, 0.0, 0.0, 0.25, 0.0, 0.25, 0.0, 0.25, 0.0, 0.25, 0.0, 0.25, 0.0, 0.0, 0.0, 0.0, 0.0, 0.0, 0.0, 0.0, 0.0, 0.0, 0.0, 0.25, 0.0, 0.25, 0.0, 0.0, 0.0, 0.75, 0.0, 1.0, 0.0, 1.0, 0.0, 0.75, 0.0, 0.75, 0.0, 1.0, 0.0, 1.0, 0.0, 0.75, 0.0, 0.75, 0.0, 0.75, 0.0, 0.75, 0.0, 0.75, 0.0, 1.0, 0.0, 1.0, 0.0, 1.0, 0.0, 1.0, 0.0, 1.0, 0.0, 0.75, 0.0, 0.75, 0.0, 1.0, 0.0, 0.25, 0.0, 0.25, 0.0, 0.25, 0.0, 0.25, 0.0, 0.25, 0.0, 0.0, 0.0, 0.0, 0.0, 0.25, 1.0, 0.6667, 1.0, 0.6667, 1.0, 0.6667, 1.0, 0.6667, 1.0, 0.3333, 1.0, 0.0, 1.0, 0.0, 1.0, 0.3333, 1.0, 0.6667, 1.0, 1.0, 1.0, 1.0, 1.0, 0.6667, 1.0, 1.0, 1.0, 0.6667, 1.0, 0.6667, 1.0, 1.0, 1.0, 0.3333, 1.0, 0.0, 1.0, 0.0, 1.0, 0.3333, 1.0, 1.0, 1.0, 0.6667, 1.0, 0.6667, 1.0, 1.0, 1.0, 0.0, 1.0, 0.3333, 1.0, 0.3333, 1.0, 0.0, 1.0, 0.0, 1.0, 0.3333, 1.0, 0.3333, 1.0, 0.0, 1.0, 0.3333, 1.0, 0.3333, 1.0, 0.3333, 1.0, 0.3333, 1.0, 0.0, 1.0, 0.0, 1.0, 0.0, 1.0, 0.0, 1.0, 0.0, 1.0, 0.0, 1.0, 0.0, 1.0, 0.0, 1.0, 1.0, 1.0, 1.0, 1.0, 1.0, 1.0, 1.0, 1.0, 1.0, 1.0, 0.6667, 1.0, 0.6667, 1.0, 1.0, 1.0, 0.3333, 1.0, 0.0, 1.0, 0.0, 1.0, 0.3333, 1.0, 1.0, 1.0, 1.0, 1.0, 1.0, 1.0, 1.0, 1.0, 0.6667, 1.0, 1.0, 1.0, 1.0, 1.0, 0.6667, 1.0, 1.0, 1.0, 0.6667, 1.0, 0.6667, 1.0, 1.0, 1.0, 0.3333, 1.0, 0.3333, 1.0, 0.3333, 1.0, 0.3333, 1.0, 0.6667, 1.0, 0.6667, 1.0, 0.6667, 1.0, 0.6667, 1.0, 0.3333, 1.0, 0.0, 1.0, 0.0, 1.0, 0.3333, 0.0, 0.986, 0.0, 0.9887, 0.0, 1.0, 0.0, 0.9887, 0.0, 0.9914, 0.0, 1.0, 0.0, 0.9914, 0.0, 0.9938, 0.0, 1.0, 0.0, 0.9938, 0.0, 0.9959, 0.0, 1.0, 0.0, 0.9959, 0.0, 0.9976, 0.0, 1.0, 0.0, 0.9976, 0.0, 0.9989, 0.0, 1.0, 0.0, 0.9989, 0.0, 0.9997, 0.0, 1.0, 0.0, 0.9997, 0.0, 1.0, 0.0, 1.0, 0.01334, 0.0, 0.01074, 0.0, 0.0, 0.0, 0.01074, 0.0, 0.008236, 0.0, 0.0, 0.0, 0.008236, 0.0, 0.00593, 0.0, 0.0, 0.0, 0.00593, 0.0, 0.003908, 0.0, 0.0, 0.0, 0.003908, 0.0, 0.002249, 0.0, 0.0, 0.0, 0.002249, 0.0, 0.001016, 0.0, 0.0, 0.0, 0.001016, 0.0, 0.0002563, 0.0, 0.0, 0.0, 0.0002563, 0.0, 0.0, 0.0, 0.0, 0.0, 0.0, 0.986, 0.0, 0.986, 0.0, 0.9887, 0.0, 0.9887, 0.0, 0.986, 0.0, 0.986, 0.0, 0.9887, 0.0, 0.9887, 0.0, 0.986, 0.0, 0.9861, 0.0, 0.9887, 0.0, 0.9887, 0.0, 0.9861, 0.0, 0.9861, -0.005721, 0.9944, 0.0, 0.9887, 0.0, 0.9887, 0.0, 0.9887, 0.0, 0.9913, 0.0, 0.9914, 0.0, 0.9887, 0.0, 0.9887, 0.0, 0.9912, 0.0, 0.9913, 0.0, 0.9887, 0.0, 0.9887, 0.0, 0.9911, 0.0, 0.9912, 0.0, 0.9887, -0.005721, 0.9944, -0.004516, 0.9956, 0.0, 0.9911, 0.0, 0.9914, 0.0, 0.9913, 0.0, 0.9936, 0.0, 0.9938, 0.0, 0.9913, 0.0, 0.9912, 0.0, 0.9934, 0.0, 0.9936, 0.0, 0.9912, 0.0, 0.9911, 0.0, 0.9932, 0.0, 0.9934, 0.0, 0.9911, -0.004516, 0.9956, -0.003554, 0.9965, 0.0, 0.9932, 0.0, 0.9938, 0.0, 0.9936, 0.0, 1.0, 0.0, 1.0, 0.0, 0.9936, 0.0, 0.9934, 0.0, 1.0, 0.0, 1.0, 0.0, 0.9934, 0.0, 0.9932, 0.0, 1.0, 0.0, 1.0, 0.0, 0.9932, -0.003554, 0.9965, 0.001895, 0.9981, 0.0, 1.0, 0.0, 1.0, 0.002665, 1.0, -3.051e-05, 1.0, -0.00274, 1.0, 0.002665, 1.0, 0.005213, 1.0, 0.002504, 1.0, -3.051e-05, 1.0, 0.005213, 1.0, 0.007545, 1.0, 0.00479, 1.0, 0.002504, 1.0, 0.007545, 1.0, 0.01356, 1.0, 0.011, 1.0, 0.00479, 1.0, -0.00274, 1.0, -3.051e-05, 1.0, -0.002633, 1.0, -0.005383, 1.0, -3.051e-05, 1.0, 0.002504, 1.0, -9.386e-05, 1.0, -0.002633, 1.0, 0.002504, 1.0, 0.00479, 1.0, 0.00216, 1.0, -9.386e-05, 1.0, 0.00479, 1.0, 0.011, 1.0, 0.008672, 1.0, 0.00216, 1.0, -0.005383, 1.0, -0.002633, 1.0, -0.005019, 1.0, -0.007827, 1.0, -0.002633, 1.0, -9.386e-05, 1.0, -0.002403, 1.0, -0.005019, 1.0, -9.386e-05, 1.0, 0.00216, 1.0, -0.0001287, 1.0, -0.002403, 1.0, 0.00216, 1.0, 0.008672, 1.0, 0.00682, 1.0, -0.0001287, 1.0, -0.007827, 1.0, -0.005019, 1.0, -0.005721, 0.9944, -0.01409, 1.0, -0.005019, 1.0, -0.002403, 1.0, -0.004516, 0.9956, -0.005721, 0.9944, -0.002403, 1.0, -0.0001287, 1.0, -0.003554, 0.9965, -0.004516, 0.9956, -0.0001287, 1.0, 0.00682, 1.0, 0.001895, 0.9981, -0.003554, 0.9965, 0.01334, 1.0, 0.01074, 1.0, 0.01081, 1.0, 0.01339, 1.0, 0.01074, 1.0, 0.008236, 1.0, 0.008336, 1.0, 0.01081, 1.0, 0.008236, 1.0, 0.00593, 1.0, 0.006098, 1.0, 0.008336, 1.0, 0.00593, 1.0, 0.0, 1.0, 0.0, 1.0, 0.006098, 1.0, 0.01339, 1.0, 0.01081, 1.0, 0.01088, 1.0, 0.01344, 1.0, 0.01081, 1.0, 0.008336, 1.0, 0.008465, 1.0, 0.01088, 1.0, 0.008336, 1.0, 0.006098, 1.0, 0.006339, 1.0, 0.008465, 1.0, 0.006098, 1.0, 0.0, 1.0, 0.0, 1.0, 0.006339, 1.0, 0.01344, 1.0, 0.01088, 1.0, 0.01095, 1.0, 0.0135, 1.0, 0.01088, 1.0, 0.008465, 1.0, 0.008592, 1.0, 0.01095, 1.0, 0.008465, 1.0, 0.006339, 1.0, 0.006642, 1.0, 0.008592, 1.0, 0.006339, 1.0, 0.0, 1.0, 0.0, 1.0, 0.006642, 1.0, 0.0135, 1.0, 0.01095, 1.0, 0.011, 1.0, 0.01356, 1.0, 0.01095, 1.0, 0.008592, 1.0, 0.008672, 1.0, 0.011, 1.0, 0.008592, 1.0, 0.006642, 1.0, 0.00682, 1.0, 0.008672, 1.0, 0.006642, 1.0, 0.0, 1.0, 0.001895, 0.9981, 0.00682, 1.0, 0.01334, 0.0, 0.01339, 0.0, 0.01084, 0.0, 0.01074, 0.0, 0.01339, 0.0, 0.01344, 0.0, 0.01089, 0.0, 0.01084, 0.0, 0.01344, 0.0, 0.0135, 0.0, 0.01094, 0.0, 0.01089, 0.0, 0.0135, 0.0, 0.01356, 0.0, 0.005498, -0.00559, 0.01094, 0.0, 0.01074, 0.0, 0.01084, 0.0, 0.008384, 0.0, 0.008236, 0.0, 0.01084, 0.0, 0.01089, 0.0, 0.008476, 0.0, 0.008384, 0.0, 0.01089, 0.0, 0.01094, 0.0, 0.008592, 0.0, 0.008476, 0.0, 0.01094, 0.0, 0.005498, -0.00559, 0.004336, -0.004412, 0.008592, 0.0, 0.008236, 0.0, 0.008384, 0.0, 0.006131, 0.0, 0.00593, 0.0, 0.008384, 0.0, 0.008476, 0.0, 0.006348, 0.0, 0.006131, 0.0, 0.008476, 0.0, 0.008592, 0.0, 0.006642, 0.0, 0.006348, 0.0, 0.008592, 0.0, 0.004336, -0.004412, 0.00341, -0.003472, 0.006642, 0.0, 0.00593, 0.0, 0.006131, 0.0, 0.0, 0.0, 0.0, 0.0, 0.006131, 0.0, 0.006348, 0.0, 0.0, 0.0, 0.0, 0.0, 0.006348, 0.0, 0.006642, 0.0, 0.0, 0.0, 0.0, 0.0, 0.006642, 0.0, 0.00341, -0.003472, 0.001895, 0.001942, 0.0, 0.0, 0.0, 0.0, 0.0, 0.00274, 0.0, 9.855e-05, 0.0, -0.002671, 0.0, 0.00274, 0.0, 0.005373, 0.0, 0.00269, 0.0, 9.855e-05, 0.0, 0.005373, 0.0, 0.007794, 0.0, 0.005036, 0.0, 0.00269, 0.0, 0.007794, 0.0, 0.01389, 0.0, 0.01127, 0.0, 0.005036, 0.0, -0.002671, 0.0, 9.855e-05, 0.0, -0.002451, 0.0, -0.005234, 0.0, 9.855e-05, 0.0, 0.00269, 0.0, 0.0001195, 0.0, -0.002451, 0.0, 0.00269, 0.0, 0.005036, 0.0, 0.002408, 0.0, 0.0001195, 0.0, 0.005036, 0.0, 0.01127, 0.0, 0.008886, 0.0, 0.002408, 0.0, -0.005234, 0.0, -0.002451, 0.0, -0.004781, 0.0, -0.007592, 0.0, -0.002451, 0.0, 0.0001195, 0.0, -0.002159, 0.0, -0.004781, 0.0, 0.0001195, 0.0, 0.002408, 0.0, 0.0001288, 0.0, -0.002159, 0.0, 0.002408, 0.0, 0.008886, 0.0, 0.006987, 0.0, 0.0001288, 0.0, -0.007592, 0.0, -0.004781, 0.005498, -0.00559, 0.0, -0.01377, 0.0, -0.004781, 0.0, -0.002159, 0.004336, -0.004412, 0.005498, -0.00559, 0.0, -0.002159, 0.0, 0.0001288, 0.00341, -0.003472, 0.004336, -0.004412, 0.0, 0.0001288, 0.0, 0.006987, 0.001895, 0.001942, 0.00341, -0.003472, 0.0, 0.01401, 0.0, 0.01128, 0.0, 0.01128, 0.0, 0.01398, 0.0, 0.01128, 0.0, 0.008648, 0.0, 0.008698, 0.0, 0.01128, 0.0, 0.008648, 0.0, 0.006226, 0.0, 0.00636, 0.0, 0.008698, 0.0, 0.006226, 0.0, 0.0, 0.0, 0.0, 0.0, 0.00636, 0.0, 0.01398, 0.0, 0.01128, 0.0, 0.01129, 0.0, 0.01396, 0.0, 0.01128, 0.0, 0.008698, 0.0, 0.008779, 0.0, 0.01129, 0.0, 0.008698, 0.0, 0.00636, 0.0, 0.00657, 0.0, 0.008779, 0.0, 0.00636, 0.0, 0.0, 0.0, 0.0, 0.0, 0.00657, 0.0, 0.01396, 0.0, 0.01129, 0.0, 0.01129, 0.0, 0.01392, 0.0, 0.01129, 0.0, 0.008779, 0.0, 0.008857, 0.0, 0.01129, 0.0, 0.008779, 0.0, 0.00657, 0.0, 0.006842, 0.0, 0.008857, 0.0, 0.00657, 0.0, 0.0, 0.0, 0.0, 0.0, 0.006842, 0.0, 0.01392, 0.0, 0.01129, 0.0, 0.01127, 0.0, 0.01389, 0.0, 0.01129, 0.0, 0.008857, 0.0, 0.008886, 0.0, 0.01127, 0.0, 0.008857, 0.0, 0.006842, 0.0, 0.006987, 0.0, 0.008886, 0.0, 0.006842, 0.0, 0.0, 0.001895, 0.001942, 0.0, 0.006987, 0.0, 0.01401, 0.0, 0.01401, 0.0, 0.01128, 0.0, 0.01128, 0.0, 0.01128, 0.0, 0.01128, 0.0, 0.008648, 0.0, 0.008648, 0.0, 0.008648, 0.0, 0.008648, 0.0, 0.006226, 0.0, 0.006226, 0.0, 0.006226, 0.0, 0.006226, 0.0, 0.0, 0.0, 0.0, 0.0, 0.0, 0.0, 0.0, 0.00593, 0.0, 0.00593, 0.0, 0.00593, 0.0, 0.00593, 0.0, 0.008236, 0.0, 0.008236, 0.0, 0.008236, 0.0, 0.008236, 0.0, 0.01074, 0.0, 0.01074, 0.0, 0.01074, 0.0, 0.01074, 0.0, 0.01334, 0.0, 0.01334, 0.0, 0.01334, 0.0, 0.01334, 0.0, 0.01074, 0.0, 0.01074, 0.0, 0.01074, 0.0, 0.01074, 0.0, 0.008236, 0.0, 0.008236, 0.0, 0.008236, 0.0, 0.008236, 0.0, 0.00593, 0.0, 0.00593, 0.0, 0.00593, 0.0, 0.00593, 0.0, 0.0, 0.0, 0.0, 0.0, 0.0, 0.0, 0.0, 0.0, 0.0, 0.006226, 0.0, 0.006226, 0.0, 0.006226, 0.0, 0.006226, 0.0, 0.008648, 0.0, 0.008648, 0.0, 0.008648, 0.0, 0.008648, 0.0, 0.01128, 0.0, 0.01128, 0.0, 0.01128, 0.0, 0.01128, 0.0, 0.01401, 0.0, 0.01401, 0.01334, 1.0, 0.01334, 1.0, 0.01074, 1.0, 0.01074, 1.0, 0.01074, 1.0, 0.01074, 1.0, 0.008236, 1.0, 0.008236, 1.0, 0.008236, 1.0, 0.008236, 1.0, 0.00593, 1.0, 0.00593, 1.0, 0.00593, 1.0, 0.00593, 1.0, 0.0, 1.0, 0.0, 1.0, 0.0, 1.0, 0.0, 1.0, 0.0, 0.9938, 0.0, 0.9938, 0.0, 0.9938, 0.0, 0.9938, 0.0, 0.9914, 0.0, 0.9914, 0.0, 0.9914, 0.0, 0.9914, 0.0, 0.9887, 0.0, 0.9887, 0.0, 0.9887, 0.0, 0.9887, 0.0, 0.986, 0.0, 0.986, 0.0, 0.986, 0.0, 0.01401, 0.0, 0.01398, 0.0, 0.986, 0.0, 0.986, 0.0, 0.01398, 0.0, 0.01396, 0.0, 0.986, 0.0, 0.986, 0.0, 0.01396, 0.0, 0.01392, 0.0, 0.9861, 0.0, 0.9861, 0.0, 0.01392, 0.0, 0.01389, 0.0, 0.9861, 0.0, 0.9861, 0.0, 0.01389, 0.0, 0.007794, 0.0, 0.9922, 0.0, 0.9922, 0.0, 0.007794, 0.0, 0.005373, 0.0, 0.9946, 0.0, 0.9946, 0.0, 0.005373, 0.0, 0.00274, 0.0, 0.9973, 0.0, 0.9973, 0.0, 0.00274, 0.0, 0.0, 0.0, 1.0, 0.0, 1.0, 1.014, 1.0, 1.011, 1.0, 0.002665, 1.0, 0.002665, 1.0, 1.011, 1.0, 1.009, 1.0, 0.005213, 1.0, 0.005213, 1.0, 1.009, 1.0, 1.006, 1.0, 0.007545, 1.0, 0.007545, 1.0, 1.006, 1.0, 1.0, 1.0, 0.01356, 1.0, 0.01356, 1.0, 1.0, 1.0, 1.0, 1.0, 0.0135, 1.0, 0.0135, 1.0, 1.0, 1.0, 1.0, 1.0, 0.01344, 1.0, 0.01344, 1.0, 1.0, 1.0, 1.0, 1.0, 0.01339, 1.0, 0.01339, 1.0, 1.0, 1.0, 1.0, 1.0, 0.01334, 1.0, 1.0, 0.0, 1.0, 0.0, 1.0, 0.0009165, 1.0, 0.0, 1.0, 0.0, 1.0, 0.0009165, 1.0, 0.00363, 1.0, 0.0, 1.0, 0.0, 1.0, 0.00363, 1.0, 0.008038, 1.0, 0.0, 1.0, 0.0, 1.0, 0.008038, 1.0, 0.01397, 1.0, 0.0, 1.0, 0.0, 1.0, 0.01397, 1.0, 0.06359, 1.003, 0.03179, 1.003, 0.03179, 1.0, 0.06359, 1.0, 0.08832, 1.004, 0.04416, 1.004, 0.04416, 1.0, 0.08832, 1.0, 0.1152, 1.006, 0.05758, 1.006, 0.05758, 1.0, 0.1152, 1.0, 0.1431, 1.0, 0.1431, 1.0, 1.0, 1.0, 1.0, 1.0, 1.0, 1.0, 0.9991, 1.0, 0.9991, 1.0, 1.0, 1.0, 1.0, 1.0, 0.9965, 1.0, 0.9965, 1.0, 1.0, 1.0, 1.0, 1.0, 0.9922, 1.0, 0.9922, 1.0, 1.0, 1.0, 1.0, 1.0, 0.9864, 1.0, 0.9864, 1.0, 1.0, 1.0, 0.938, 1.0, 0.938, 1.0, 0.938, 1.0, 0.938, 1.0, 0.9139, 1.0, 0.9139, 1.0, 0.9139, 1.0, 0.9139, 1.0, 0.8877, 1.0, 0.8877, 1.0, 0.8877, 1.0, 0.8877, 1.0, 0.8605, 1.0, 0.8605, 0.01334, 0.0, 1.0, 0.0, 1.0, 0.0, 0.01339, 0.0, 0.01339, 0.0, 1.0, 0.0, 1.0, 0.0, 0.01344, 0.0, 0.01344, 0.0, 1.0, 0.0, 1.0, 0.0, 0.0135, 0.0, 0.0135, 0.0, 1.0, 0.0, 1.0, 0.0, 0.01356, 0.0, 0.01356, 0.0, 1.0, 0.0, 1.003, 0.03179, 0.007545, 0.0, 0.007545, 0.0, 1.003, 0.03179, 1.004, 0.04416, 0.005213, 0.0, 0.005213, 0.0, 1.004, 0.04416, 1.006, 0.05758, 0.002665, 0.0, 0.002665, 0.0, 1.006, 0.05758, 1.014, 0.0, 0.0, 0.0, 0.01334, 1.0, 0.01334, 1.0, 0.01074, 1.0, 0.01074, 1.0, 0.01074, 1.0, 0.01074, 1.0, 0.008236, 1.0, 0.008236, 1.0, 0.008236, 1.0, 0.008236, 1.0, 0.00593, 1.0, 0.00593, 1.0, 0.00593, 1.0, 0.00593, 1.0, 0.0, 1.0, 0.0, 1.0, 0.0, 1.0, 0.0, 1.0, 0.0, 0.9938, 0.0, 0.9938, 0.0, 0.9938, 0.0, 0.9938, 0.0, 0.9914, 0.0, 0.9914, 0.0, 0.9914, 0.0, 0.9914, 0.0, 0.9887, 0.0, 0.9887, 0.0, 0.9887, 0.0, 0.9887, 0.0, 0.986, 0.0, 0.986, 0.0, 1.0, 0.0, 1.0, 0.01334, 1.0, 1.0, 1.0, 1.0, 1.0, 0.6667, 1.0, 0.3333, 1.0])
me_plane_001.materials.append(None)
me_plane_001.update()

# ---- objects
ob_light = bpy.data.objects.new('Light', light_light)
ob_camera = bpy.data.objects.new('Camera', cam_camera)
ob_plane = bpy.data.objects.new('Plane', me_plane)
ob_cube = bpy.data.objects.new('Cube', me_cube_001)
ob_cube_001 = bpy.data.objects.new('Cube.001', me_cube_002)
ob_cube_002 = bpy.data.objects.new('Cube.002', me_cube_003)
ob_cube_003 = bpy.data.objects.new('Cube.003', me_cube_004)
ob_plane_001 = bpy.data.objects.new('Plane.001', me_plane_001)

# ---- transforms, parenting, visibility, modifiers, constraints
ob_light.location = (4.076, 1.005, 5.904)
ob_light.rotation_euler = (0.6503, 0.05522, 1.866)
ob_light.lock_rotations_4d = False
ob_light.empty_display_type = 'ARROWS'
ob_light.color = (0.0, 0.0, 0.0, 0.0)
ob_light.lineart.crease_threshold = 0.0
ob_camera.location = (7.359, -6.926, 4.958)
ob_camera.rotation_euler = (1.109, 0.0, 0.8149)
ob_camera.lock_rotations_4d = False
ob_camera.empty_display_type = 'ARROWS'
ob_camera.color = (0.0, 0.0, 0.0, 0.0)
ob_camera.display_type = 'WIRE'
ob_camera.lineart.crease_threshold = 0.0
ob_plane.location = (0.0, 0.0, 0.0)
ob_cube.location = (4.116, 26.76, 0.5)
ob_cube.scale = (0.6, 1.0, 0.05)
ob_cube_001.location = (-5.96, -19.74, 0.5)
ob_cube_001.scale = (0.35, 0.254, 0.05)
ob_cube_002.location = (-14.59, 0.0, 0.0)
ob_cube_002.scale = (0.25, 0.25, 1.0)
ob_cube_003.location = (25.93, 0.0, 0.6)
ob_cube_003.scale = (1.0, 1.05, 0.055)
ob_plane_001.location = (0.0, 0.0, -0.1)

# ---- collection membership
col_collection.objects.link(ob_light)
col_collection.objects.link(ob_camera)
col_collection.objects.link(ob_plane)
col_collection.objects.link(ob_cube)
col_collection.objects.link(ob_cube_001)
col_collection.objects.link(ob_cube_002)
col_collection.objects.link(ob_cube_003)
col_collection.objects.link(ob_plane_001)

# ---- scene / render settings (as saved in the file)
scene.camera = ob_camera
scene.frame_start = 1; scene.frame_end = 250; scene.frame_set(2)
scene.render.engine = 'BLENDER_EEVEE_NEXT'
scene.cycles.sampling_pattern = 'TABULATED_SOBOL'
scene.cycles.use_light_tree = False
scene.view_settings.view_transform = 'Filmic'
bpy.context.view_layer.update()
